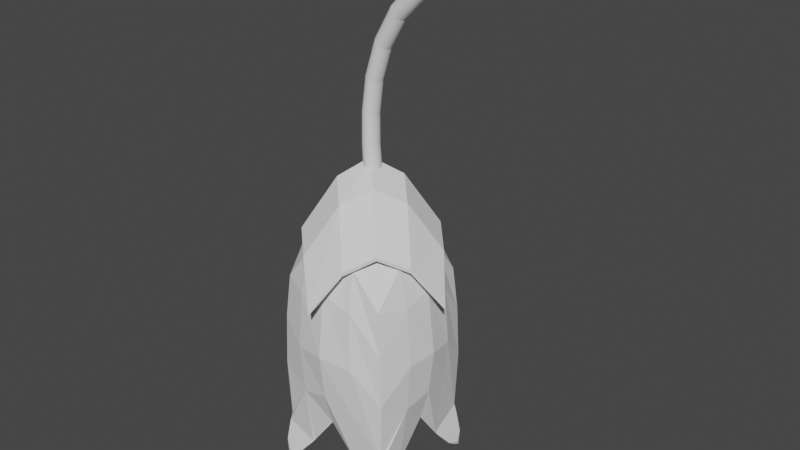 # Source: blend.blend  (saved by Blender 3.5.10; exported with 4.5.12 LTS)
import bpy
from mathutils import Matrix  # noqa: F401  (used for matrix-valued properties, if any)

bpy.ops.wm.read_factory_settings(use_empty=True)
scene = bpy.context.scene
scene.name = 'Scene'

# ---- collections
col_collection = bpy.data.collections.new('Collection'); scene.collection.children.link(col_collection)

# ---- world
world_world = bpy.data.worlds.new('World'); scene.world = world_world
world_world.use_nodes = True; world_world.node_tree.nodes.clear()
_N = world_world.node_tree.nodes; _L = world_world.node_tree.links
n0 = _N.new('ShaderNodeOutputWorld'); n0.name = 'World Output'; n0.location = (300, 300)
n1 = _N.new('ShaderNodeBackground'); n1.name = 'Background'; n1.location = (10, 300)
n1.inputs[0].default_value = (0.05088, 0.05088, 0.05088, 1.0)
_L.new(n1.outputs[0], n0.inputs[0])
n0.is_active_output = True
world_world.color = (0.05088, 0.05088, 0.05088)
world_world.use_sun_shadow = False
world_world.sun_shadow_jitter_overblur = 0.0

# ---- meshes
me_cube_001 = bpy.data.meshes.new('Cube.001')
me_cube_001.from_pydata([(0.001275, 1.605, 1.925), (1.605, 0.001274, 1.929), (-1.605, -0.001582, 1.921), (-0.001581, -1.605, 1.925), (-0.4359, -1.226, 2.664), (-0.8367, -0.8367, 2.925), (-1.226, -0.4359, 2.662), (0.4359, 1.226, 2.666), (0.8367, 0.8367, 2.93), (1.226, 0.4359, 2.669), (-1.226, 0.4357, 2.662), (-0.8367, 0.8367, 2.925), (-0.436, 1.226, 2.664), (1.226, -0.436, 2.668), (0.8367, -0.8367, 2.93), (0.4357, -1.226, 2.667), (-0.7905, -4.768e-06, 3.575), (-0.3952, 0.3952, 3.856), (-3.934e-06, 0.7905, 3.577), (-0.3952, -0.3952, 3.856), (6.098e-07, -1.487e-07, 4.181), (0.3952, 0.3952, 3.858), (-4.053e-06, -0.7905, 3.577), (0.3952, -0.3952, 3.858), (0.7905, -4.768e-06, 3.579), (-0.8368, 0.8367, 2.991), (-0.4361, 1.226, 2.73), (0.3951, 0.3952, 3.924), (0.8366, 0.8367, 2.996), (-0.0001229, 0.7905, 3.643), (0.4358, 1.226, 2.733), (0.4356, -1.226, 2.733), (-0.0017, -1.605, 1.991), (1.226, 0.4359, 2.735), (1.605, 0.001274, 1.995), (0.001156, 1.605, 1.991), (-0.8368, -0.8367, 2.991), (-1.226, -0.4359, 2.728), (-1.226, 0.4357, 2.728), (-0.436, -1.226, 2.73), (-1.605, -0.001582, 1.987), (0.7904, -4.879e-06, 3.645), (1.226, -0.436, 2.734), (0.8366, -0.8367, 2.996), (-0.7906, -4.879e-06, 3.641), (-0.3953, 0.3952, 3.922), (-0.3953, -0.3952, 3.922), (-0.0001183, -2.594e-07, 4.247), (-0.000123, -0.7905, 3.643), (0.3951, -0.3952, 3.924)], [], [(22, 15, 3, 4), (10, 16, 6, 2), (16, 19, 5, 6), (19, 22, 4, 5), (8, 9, 24, 21), (21, 24, 23, 20), (20, 23, 22, 19), (7, 8, 21, 18), (18, 21, 20, 17), (17, 20, 19, 16), (0, 7, 18, 12), (12, 18, 17, 11), (11, 17, 16, 10), (9, 1, 13, 24), (24, 13, 14, 23), (23, 14, 15, 22), (48, 39, 32, 31), (38, 40, 37, 44), (44, 37, 36, 46), (46, 36, 39, 48), (28, 27, 41, 33), (27, 47, 49, 41), (47, 46, 48, 49), (30, 29, 27, 28), (29, 45, 47, 27), (45, 44, 46, 47), (35, 26, 29, 30), (26, 25, 45, 29), (25, 38, 44, 45), (33, 41, 42, 34), (41, 49, 43, 42), (49, 48, 31, 43), (15, 14, 43, 31), (7, 0, 35, 30), (6, 5, 36, 37), (4, 3, 32, 39), (2, 6, 37, 40), (11, 10, 38, 25), (5, 4, 39, 36), (8, 7, 30, 28), (10, 2, 40, 38), (13, 1, 34, 42), (3, 15, 31, 32), (9, 8, 28, 33), (14, 13, 42, 43), (1, 9, 33, 34), (0, 12, 26, 35), (12, 11, 25, 26)])
_uv = me_cube_001.uv_layers.new(name='UVMap')
_uv.uv.foreach_set('vector', [0.8125, 0.6875, 0.8125, 0.75, 0.875, 0.75, 0.875, 0.6875, 0.8125, 0.5, 0.8125, 0.5625, 0.875, 0.5625, 0.875, 0.5, 0.8125, 0.5625, 0.8125, 0.625, 0.875, 0.625, 0.875, 0.5625, 0.8125, 0.625, 0.8125, 0.6875, 0.875, 0.6875, 0.875, 0.625, 0.625, 0.625, 0.625, 0.6875, 0.6875, 0.6875, 0.6875, 0.625, 0.6875, 0.625, 0.6875, 0.6875, 0.75, 0.6875, 0.75, 0.625, 0.75, 0.625, 0.75, 0.6875, 0.8125, 0.6875, 0.8125, 0.625, 0.625, 0.5625, 0.625, 0.625, 0.6875, 0.625, 0.6875, 0.5625, 0.6875, 0.5625, 0.6875, 0.625, 0.75, 0.625, 0.75, 0.5625, 0.75, 0.5625, 0.75, 0.625, 0.8125, 0.625, 0.8125, 0.5625, 0.625, 0.5, 0.625, 0.5625, 0.6875, 0.5625, 0.6875, 0.5, 0.6875, 0.5, 0.6875, 0.5625, 0.75, 0.5625, 0.75, 0.5, 0.75, 0.5, 0.75, 0.5625, 0.8125, 0.5625, 0.8125, 0.5, 0.625, 0.6875, 0.625, 0.75, 0.6875, 0.75, 0.6875, 0.6875, 0.6875, 0.6875, 0.6875, 0.75, 0.75, 0.75, 0.75, 0.6875, 0.75, 0.6875, 0.75, 0.75, 0.8125, 0.75, 0.8125, 0.6875, 0.8125, 0.6875, 0.875, 0.6875, 0.875, 0.75, 0.8125, 0.75, 0.8125, 0.5, 0.875, 0.5, 0.875, 0.5625, 0.8125, 0.5625, 0.8125, 0.5625, 0.875, 0.5625, 0.875, 0.625, 0.8125, 0.625, 0.8125, 0.625, 0.875, 0.625, 0.875, 0.6875, 0.8125, 0.6875, 0.625, 0.625, 0.6875, 0.625, 0.6875, 0.6875, 0.625, 0.6875, 0.6875, 0.625, 0.75, 0.625, 0.75, 0.6875, 0.6875, 0.6875, 0.75, 0.625, 0.8125, 0.625, 0.8125, 0.6875, 0.75, 0.6875, 0.625, 0.5625, 0.6875, 0.5625, 0.6875, 0.625, 0.625, 0.625, 0.6875, 0.5625, 0.75, 0.5625, 0.75, 0.625, 0.6875, 0.625, 0.75, 0.5625, 0.8125, 0.5625, 0.8125, 0.625, 0.75, 0.625, 0.625, 0.5, 0.6875, 0.5, 0.6875, 0.5625, 0.625, 0.5625, 0.6875, 0.5, 0.75, 0.5, 0.75, 0.5625, 0.6875, 0.5625, 0.75, 0.5, 0.8125, 0.5, 0.8125, 0.5625, 0.75, 0.5625, 0.625, 0.6875, 0.6875, 0.6875, 0.6875, 0.75, 0.625, 0.75, 0.6875, 0.6875, 0.75, 0.6875, 0.75, 0.75, 0.6875, 0.75, 0.75, 0.6875, 0.8125, 0.6875, 0.8125, 0.75, 0.75, 0.75, 0.8125, 0.75, 0.75, 0.75, 0.75, 0.75, 0.8125, 0.75, 0.625, 0.5625, 0.625, 0.5, 0.625, 0.5, 0.625, 0.5625, 0.875, 0.5625, 0.875, 0.625, 0.875, 0.625, 0.875, 0.5625, 0.875, 0.6875, 0.875, 0.75, 0.875, 0.75, 0.875, 0.6875, 0.875, 0.5, 0.875, 0.5625, 0.875, 0.5625, 0.875, 0.5, 0.75, 0.5, 0.8125, 0.5, 0.8125, 0.5, 0.75, 0.5, 0.875, 0.625, 0.875, 0.6875, 0.875, 0.6875, 0.875, 0.625, 0.625, 0.625, 0.625, 0.5625, 0.625, 0.5625, 0.625, 0.625, 0.8125, 0.5, 0.875, 0.5, 0.875, 0.5, 0.8125, 0.5, 0.6875, 0.75, 0.625, 0.75, 0.625, 0.75, 0.6875, 0.75, 0.875, 0.75, 0.8125, 0.75, 0.8125, 0.75, 0.875, 0.75, 0.625, 0.6875, 0.625, 0.625, 0.625, 0.625, 0.625, 0.6875, 0.75, 0.75, 0.6875, 0.75, 0.6875, 0.75, 0.75, 0.75, 0.625, 0.75, 0.625, 0.6875, 0.625, 0.6875, 0.625, 0.75, 0.625, 0.5, 0.6875, 0.5, 0.6875, 0.5, 0.625, 0.5, 0.6875, 0.5, 0.75, 0.5, 0.75, 0.5, 0.6875, 0.5])
me_cube_001.update()
me_cylinder = bpy.data.meshes.new('Cylinder')
me_cylinder.from_pydata([(-0.00764, 1.0, -0.9993), (16.54, 1.0, 1.008), (0.1872, 0.9808, -0.9993), (16.61, 0.9808, 0.9958), (0.3745, 0.9239, -0.9994), (16.68, 0.9239, 0.984), (0.5471, 0.8315, -0.9995), (16.74, 0.8315, 0.9731), (0.6984, 0.7071, -0.9996), (16.79, 0.7071, 0.9636), (0.8226, 0.5556, -0.9996), (16.83, 0.5556, 0.9557), (0.9148, 0.3827, -0.9997), (16.87, 0.3827, 0.9499), (0.9716, 0.1951, -0.9997), (16.89, 0.1951, 0.9464), (0.9908, -6.246e-10, -0.9997), (16.89, 1.099e-07, 0.9451), (0.9716, -0.1951, -0.9997), (16.89, -0.1951, 0.9464), (0.9148, -0.3827, -0.9997), (16.87, -0.3827, 0.9499), (0.8226, -0.5556, -0.9996), (16.83, -0.5556, 0.9557), (0.6984, -0.7071, -0.9996), (16.79, -0.7071, 0.9636), (0.5471, -0.8315, -0.9995), (16.74, -0.8315, 0.9731), (0.3745, -0.9239, -0.9994), (16.68, -0.9239, 0.984), (0.1872, -0.9808, -0.9993), (16.61, -0.9808, 0.9958), (-0.007641, -1.0, -0.9993), (16.54, -1.0, 1.008), (-0.2024, -0.9808, -0.9992), (16.48, -0.9808, 1.02), (-0.3897, -0.9239, -0.9991), (16.41, -0.9239, 1.032), (-0.5624, -0.8315, -0.999), (16.35, -0.8315, 1.043), (-0.7137, -0.7071, -0.9989), (16.3, -0.7071, 1.052), (-0.8378, -0.5556, -0.9989), (16.25, -0.5556, 1.06), (-0.9301, -0.3827, -0.9989), (16.22, -0.3827, 1.066), (-0.9869, -0.1951, -0.9988), (16.2, -0.1951, 1.07), (-1.006, -2.364e-09, -0.9988), (16.19, -1.42e-07, 1.071), (-0.9869, 0.1951, -0.9988), (16.2, 0.1951, 1.07), (-0.9301, 0.3827, -0.9989), (16.22, 0.3827, 1.066), (-0.8378, 0.5556, -0.9989), (16.25, 0.5556, 1.06), (-0.7137, 0.7071, -0.9989), (16.3, 0.7071, 1.052), (-0.5624, 0.8315, -0.999), (16.35, 0.8315, 1.043), (-0.3897, 0.9239, -0.9991), (16.41, 0.9239, 1.032), (-0.2024, 0.9808, -0.9992), (16.48, 0.9808, 1.02), (-0.185, 1.0, -0.828), (-0.3808, 1.0, -0.6465), (-0.5771, 1.0, -0.441), (-0.5428, 1.0, -0.2098), (-0.03465, 1.0, 0.03979), (1.152, 1.0, 0.2901), (3.1, 1.0, 0.516), (5.701, 1.0, 0.6942), (8.666, 1.0, 0.8158), (11.62, 1.0, 0.8922), (14.22, 1.0, 0.9498), (14.28, 0.9808, 0.9376), (11.69, 0.9808, 0.8801), (8.757, 0.9808, 0.8041), (5.816, 0.9808, 0.6836), (3.234, 0.9808, 0.5071), (1.299, 0.9808, 0.2833), (0.1225, 0.9808, 0.03507), (-0.3776, 0.9808, -0.2129), (-0.403, 0.9808, -0.4428), (-0.1956, 0.9808, -0.6476), (0.009412, 0.9808, -0.8286), (14.35, 0.9239, 0.9258), (11.76, 0.9239, 0.8684), (8.845, 0.9239, 0.7928), (5.925, 0.9239, 0.6733), (3.361, 0.9239, 0.4986), (1.44, 0.9239, 0.2768), (0.2729, 0.9239, 0.0305), (-0.219, 0.9239, -0.2158), (-0.236, 0.9239, -0.4446), (-0.01791, 0.9239, -0.6486), (0.1963, 0.9239, -0.8291), (14.41, 0.8315, 0.9149), (11.83, 0.8315, 0.8576), (8.925, 0.8315, 0.7824), (6.025, 0.8315, 0.6639), (3.478, 0.8315, 0.4907), (1.57, 0.8315, 0.2708), (0.4111, 0.8315, 0.02625), (-0.07295, 0.8315, -0.2185), (-0.08234, 0.8315, -0.4462), (0.1454, 0.8315, -0.6495), (0.3686, 0.8315, -0.8296), (14.46, 0.7071, 0.9054), (11.88, 0.7071, 0.8482), (8.996, 0.7071, 0.7733), (6.113, 0.7071, 0.6556), (3.581, 0.7071, 0.4837), (1.683, 0.7071, 0.2655), (0.532, 0.7071, 0.02251), (0.05494, 0.7071, -0.2209), (0.05209, 0.7071, -0.4476), (0.2881, 0.7071, -0.6503), (0.5196, 0.7071, -0.83), (14.51, 0.5556, 0.8976), (11.93, 0.5556, 0.8405), (9.053, 0.5556, 0.7659), (6.184, 0.5556, 0.6488), (3.664, 0.5556, 0.478), (1.775, 0.5556, 0.2611), (0.6317, 0.5556, 0.01944), (0.1598, 0.5556, -0.2229), (0.1623, 0.5556, -0.4488), (0.405, 0.5556, -0.6509), (0.6435, 0.5556, -0.8304), (14.54, 0.3827, 0.8918), (11.97, 0.3827, 0.8347), (9.096, 0.3827, 0.7603), (6.237, 0.3827, 0.6437), (3.726, 0.3827, 0.4738), (1.844, 0.3827, 0.2579), (0.7059, 0.3827, 0.01715), (0.2378, 0.3827, -0.2244), (0.2438, 0.3827, -0.4496), (0.4916, 0.3827, -0.6514), (0.7356, 0.3827, -0.8306), (14.56, 0.1951, 0.8882), (11.99, 0.1951, 0.8312), (9.122, 0.1951, 0.7569), (6.269, 0.1951, 0.6406), (3.764, 0.1951, 0.4712), (1.886, 0.1951, 0.2558), (0.7516, 0.1951, 0.01573), (0.2855, 0.1951, -0.2253), (0.294, 0.1951, -0.4501), (0.5449, 0.1951, -0.6517), (0.7923, 0.1951, -0.8308), (14.56, -1.074e-07, 0.887), (12.0, -3.27e-07, 0.83), (9.131, -5.121e-07, 0.7557), (6.28, -6.132e-07, 0.6396), (3.777, -6.08e-07, 0.4703), (1.901, -5.11e-07, 0.2552), (0.7669, -3.643e-07, 0.01526), (0.3016, -2.157e-07, -0.2256), (0.311, -9.948e-08, -0.4503), (0.5629, -2.982e-08, -0.6518), (0.8115, -4.938e-09, -0.8309), (14.56, -0.1951, 0.8882), (11.99, -0.1951, 0.8312), (9.122, -0.1951, 0.7569), (6.269, -0.1951, 0.6406), (3.764, -0.1951, 0.4712), (1.886, -0.1951, 0.2558), (0.7516, -0.1951, 0.01573), (0.2855, -0.1951, -0.2253), (0.294, -0.1951, -0.4501), (0.5449, -0.1951, -0.6517), (0.7923, -0.1951, -0.8308), (14.54, -0.3827, 0.8918), (11.97, -0.3827, 0.8347), (9.096, -0.3827, 0.7603), (6.237, -0.3827, 0.6437), (3.726, -0.3827, 0.4738), (1.844, -0.3827, 0.2579), (0.7059, -0.3827, 0.01715), (0.2378, -0.3827, -0.2244), (0.2438, -0.3827, -0.4496), (0.4916, -0.3827, -0.6514), (0.7356, -0.3827, -0.8306), (14.51, -0.5556, 0.8976), (11.93, -0.5556, 0.8405), (9.053, -0.5556, 0.7659), (6.184, -0.5556, 0.6488), (3.664, -0.5556, 0.478), (1.775, -0.5556, 0.2611), (0.6317, -0.5556, 0.01944), (0.1598, -0.5556, -0.2229), (0.1623, -0.5556, -0.4488), (0.405, -0.5556, -0.6509), (0.6435, -0.5556, -0.8304), (14.46, -0.7071, 0.9054), (11.88, -0.7071, 0.8482), (8.996, -0.7071, 0.7733), (6.113, -0.7071, 0.6556), (3.581, -0.7071, 0.4837), (1.683, -0.7071, 0.2655), (0.532, -0.7071, 0.02251), (0.05494, -0.7071, -0.2209), (0.05209, -0.7071, -0.4476), (0.2881, -0.7071, -0.6503), (0.5196, -0.7071, -0.83), (14.41, -0.8315, 0.9149), (11.83, -0.8315, 0.8576), (8.925, -0.8315, 0.7824), (6.025, -0.8315, 0.6639), (3.478, -0.8315, 0.4907), (1.57, -0.8315, 0.2708), (0.4111, -0.8315, 0.02625), (-0.07295, -0.8315, -0.2185), (-0.08234, -0.8315, -0.4462), (0.1454, -0.8315, -0.6495), (0.3686, -0.8315, -0.8296), (14.35, -0.9239, 0.9258), (11.76, -0.9239, 0.8684), (8.845, -0.9239, 0.7928), (5.925, -0.9239, 0.6733), (3.361, -0.9239, 0.4986), (1.44, -0.9239, 0.2768), (0.2729, -0.9239, 0.0305), (-0.219, -0.9239, -0.2158), (-0.236, -0.9239, -0.4446), (-0.01791, -0.9239, -0.6486), (0.1963, -0.9239, -0.8291), (14.28, -0.9808, 0.9376), (11.69, -0.9808, 0.8801), (8.757, -0.9808, 0.8041), (5.816, -0.9808, 0.6836), (3.234, -0.9808, 0.5071), (1.299, -0.9808, 0.2833), (0.1225, -0.9808, 0.03507), (-0.3776, -0.9808, -0.2129), (-0.403, -0.9808, -0.4428), (-0.1956, -0.9808, -0.6476), (0.009412, -0.9808, -0.8286), (14.22, -1.0, 0.9498), (11.62, -1.0, 0.8922), (8.666, -1.0, 0.8158), (5.701, -1.0, 0.6942), (3.1, -1.0, 0.516), (1.152, -1.0, 0.2901), (-0.03465, -1.0, 0.03979), (-0.5428, -1.0, -0.2098), (-0.5771, -1.0, -0.441), (-0.3808, -1.0, -0.6465), (-0.185, -1.0, -0.828), (14.15, -0.9808, 0.9621), (11.54, -0.9808, 0.9044), (8.574, -0.9808, 0.8275), (5.586, -0.9808, 0.7048), (2.965, -0.9808, 0.5248), (1.003, -0.9808, 0.2968), (-0.1923, -0.9808, 0.04447), (-0.7086, -0.9808, -0.2068), (-0.7517, -0.9808, -0.4392), (-0.5667, -0.9808, -0.6455), (-0.3794, -0.9808, -0.8274), (14.08, -0.9239, 0.9739), (11.47, -0.9239, 0.9161), (8.485, -0.9239, 0.8387), (5.473, -0.9239, 0.715), (2.834, -0.9239, 0.5333), (0.8605, -0.9239, 0.3032), (-0.3443, -0.9239, 0.04893), (-0.8685, -0.9239, -0.2039), (-0.9199, -0.9239, -0.4375), (-0.7459, -0.9239, -0.6444), (-0.5663, -0.9239, -0.8269), (14.02, -0.8315, 0.9848), (11.41, -0.8315, 0.9268), (8.402, -0.8315, 0.8491), (5.367, -0.8315, 0.7244), (2.713, -0.8315, 0.5411), (0.7282, -0.8315, 0.309), (-0.4847, -0.8315, 0.053), (-1.016, -0.8315, -0.2013), (-1.075, -0.8315, -0.4359), (-0.9115, -0.8315, -0.6435), (-0.7386, -0.8315, -0.8264), (13.97, -0.7071, 0.9943), (11.35, -0.7071, 0.9363), (8.329, -0.7071, 0.8582), (5.272, -0.7071, 0.7327), (2.604, -0.7071, 0.548), (0.6118, -0.7071, 0.3141), (-0.6081, -0.7071, 0.05652), (-1.145, -0.7071, -0.1989), (-1.212, -0.7071, -0.4345), (-1.057, -0.7071, -0.6426), (-0.8896, -0.7071, -0.826), (13.93, -0.5556, 1.002), (11.3, -0.5556, 0.944), (8.268, -0.5556, 0.8657), (5.19, -0.5556, 0.7395), (2.514, -0.5556, 0.5535), (0.5158, -0.5556, 0.3182), (-0.7094, -0.5556, 0.05938), (-1.252, -0.5556, -0.1971), (-1.324, -0.5556, -0.4333), (-1.177, -0.5556, -0.6419), (-1.013, -0.5556, -0.8256), (13.89, -0.3827, 1.008), (11.27, -0.3827, 0.9498), (8.223, -0.3827, 0.8712), (5.126, -0.3827, 0.7445), (2.447, -0.3827, 0.5577), (0.444, -0.3827, 0.3213), (-0.7838, -0.3827, 0.06148), (-1.33, -0.3827, -0.1957), (-1.407, -0.3827, -0.4325), (-1.266, -0.3827, -0.6414), (-1.106, -0.3827, -0.8254), (13.87, -0.1951, 1.012), (11.25, -0.1951, 0.9533), (8.195, -0.1951, 0.8747), (5.082, -0.1951, 0.7477), (2.405, -0.1951, 0.5602), (0.4006, -0.1951, 0.3231), (-0.8295, -0.1951, 0.06277), (-1.379, -0.1951, -0.1948), (-1.459, -0.1951, -0.432), (-1.321, -0.1951, -0.641), (-1.162, -0.1951, -0.8252), (13.87, -3.592e-07, 1.013), (11.24, -5.764e-07, 0.9545), (8.185, -7.526e-07, 0.8758), (5.064, -8.319e-07, 0.7487), (2.391, -7.899e-07, 0.5611), (0.386, -6.484e-07, 0.3238), (-0.8449, -4.603e-07, 0.06319), (-1.395, -2.78e-07, -0.1945), (-1.476, -1.366e-07, -0.4318), (-1.339, -5.156e-08, -0.6409), (-1.181, -1.642e-08, -0.8251), (13.87, 0.1951, 1.012), (11.25, 0.1951, 0.9533), (8.195, 0.1951, 0.8747), (5.082, 0.1951, 0.7477), (2.405, 0.1951, 0.5602), (0.4006, 0.1951, 0.3231), (-0.8295, 0.1951, 0.06277), (-1.379, 0.1951, -0.1948), (-1.459, 0.1951, -0.432), (-1.321, 0.1951, -0.641), (-1.162, 0.1951, -0.8252), (13.89, 0.3827, 1.008), (11.27, 0.3827, 0.9498), (8.223, 0.3827, 0.8712), (5.126, 0.3827, 0.7445), (2.447, 0.3827, 0.5577), (0.444, 0.3827, 0.3213), (-0.7838, 0.3827, 0.06148), (-1.33, 0.3827, -0.1957), (-1.407, 0.3827, -0.4325), (-1.266, 0.3827, -0.6414), (-1.106, 0.3827, -0.8254), (13.93, 0.5556, 1.002), (11.3, 0.5556, 0.944), (8.268, 0.5556, 0.8657), (5.19, 0.5556, 0.7395), (2.514, 0.5556, 0.5535), (0.5158, 0.5556, 0.3182), (-0.7094, 0.5556, 0.05938), (-1.252, 0.5556, -0.1971), (-1.324, 0.5556, -0.4333), (-1.177, 0.5556, -0.6419), (-1.013, 0.5556, -0.8256), (13.97, 0.7071, 0.9943), (11.35, 0.7071, 0.9363), (8.329, 0.7071, 0.8582), (5.272, 0.7071, 0.7327), (2.604, 0.7071, 0.548), (0.6118, 0.7071, 0.3141), (-0.6081, 0.7071, 0.05652), (-1.145, 0.7071, -0.1989), (-1.212, 0.7071, -0.4345), (-1.057, 0.7071, -0.6426), (-0.8896, 0.7071, -0.826), (14.02, 0.8315, 0.9848), (11.41, 0.8315, 0.9268), (8.402, 0.8315, 0.8491), (5.367, 0.8315, 0.7244), (2.713, 0.8315, 0.5411), (0.7282, 0.8315, 0.309), (-0.4847, 0.8315, 0.053), (-1.016, 0.8315, -0.2013), (-1.075, 0.8315, -0.4359), (-0.9115, 0.8315, -0.6435), (-0.7386, 0.8315, -0.8264), (14.08, 0.9239, 0.9739), (11.47, 0.9239, 0.9161), (8.485, 0.9239, 0.8387), (5.473, 0.9239, 0.715), (2.834, 0.9239, 0.5333), (0.8605, 0.9239, 0.3032), (-0.3443, 0.9239, 0.04893), (-0.8685, 0.9239, -0.2039), (-0.9199, 0.9239, -0.4375), (-0.7459, 0.9239, -0.6444), (-0.5663, 0.9239, -0.8269), (14.15, 0.9808, 0.9621), (11.54, 0.9808, 0.9044), (8.574, 0.9808, 0.8275), (5.586, 0.9808, 0.7048), (2.965, 0.9808, 0.5248), (1.003, 0.9808, 0.2968), (-0.1923, 0.9808, 0.04447), (-0.7086, 0.9808, -0.2068), (-0.7517, 0.9808, -0.4392), (-0.5667, 0.9808, -0.6455), (-0.3794, 0.9808, -0.8274)], [], [(74, 1, 3, 75), (75, 3, 5, 86), (86, 5, 7, 97), (97, 7, 9, 108), (108, 9, 11, 119), (119, 11, 13, 130), (130, 13, 15, 141), (141, 15, 17, 152), (152, 17, 19, 163), (163, 19, 21, 174), (174, 21, 23, 185), (185, 23, 25, 196), (196, 25, 27, 207), (207, 27, 29, 218), (218, 29, 31, 229), (229, 31, 33, 240), (240, 33, 35, 251), (251, 35, 37, 262), (262, 37, 39, 273), (273, 39, 41, 284), (284, 41, 43, 295), (295, 43, 45, 306), (306, 45, 47, 317), (317, 47, 49, 328), (328, 49, 51, 339), (339, 51, 53, 350), (350, 53, 55, 361), (361, 55, 57, 372), (372, 57, 59, 383), (383, 59, 61, 394), (3, 1, 63, 61, 59, 57, 55, 53, 51, 49, 47, 45, 43, 41, 39, 37, 35, 33, 31, 29, 27, 25, 23, 21, 19, 17, 15, 13, 11, 9, 7, 5), (394, 61, 63, 405), (405, 63, 1, 74), (0, 2, 4, 6, 8, 10, 12, 14, 16, 18, 20, 22, 24, 26, 28, 30, 32, 34, 36, 38, 40, 42, 44, 46, 48, 50, 52, 54, 56, 58, 60, 62), (62, 415, 64, 0), (415, 414, 65, 64), (414, 413, 66, 65), (413, 412, 67, 66), (412, 411, 68, 67), (411, 410, 69, 68), (410, 409, 70, 69), (409, 408, 71, 70), (408, 407, 72, 71), (407, 406, 73, 72), (406, 405, 74, 73), (60, 404, 415, 62), (404, 403, 414, 415), (403, 402, 413, 414), (402, 401, 412, 413), (401, 400, 411, 412), (400, 399, 410, 411), (399, 398, 409, 410), (398, 397, 408, 409), (397, 396, 407, 408), (396, 395, 406, 407), (395, 394, 405, 406), (58, 393, 404, 60), (393, 392, 403, 404), (392, 391, 402, 403), (391, 390, 401, 402), (390, 389, 400, 401), (389, 388, 399, 400), (388, 387, 398, 399), (387, 386, 397, 398), (386, 385, 396, 397), (385, 384, 395, 396), (384, 383, 394, 395), (56, 382, 393, 58), (382, 381, 392, 393), (381, 380, 391, 392), (380, 379, 390, 391), (379, 378, 389, 390), (378, 377, 388, 389), (377, 376, 387, 388), (376, 375, 386, 387), (375, 374, 385, 386), (374, 373, 384, 385), (373, 372, 383, 384), (54, 371, 382, 56), (371, 370, 381, 382), (370, 369, 380, 381), (369, 368, 379, 380), (368, 367, 378, 379), (367, 366, 377, 378), (366, 365, 376, 377), (365, 364, 375, 376), (364, 363, 374, 375), (363, 362, 373, 374), (362, 361, 372, 373), (52, 360, 371, 54), (360, 359, 370, 371), (359, 358, 369, 370), (358, 357, 368, 369), (357, 356, 367, 368), (356, 355, 366, 367), (355, 354, 365, 366), (354, 353, 364, 365), (353, 352, 363, 364), (352, 351, 362, 363), (351, 350, 361, 362), (50, 349, 360, 52), (349, 348, 359, 360), (348, 347, 358, 359), (347, 346, 357, 358), (346, 345, 356, 357), (345, 344, 355, 356), (344, 343, 354, 355), (343, 342, 353, 354), (342, 341, 352, 353), (341, 340, 351, 352), (340, 339, 350, 351), (48, 338, 349, 50), (338, 337, 348, 349), (337, 336, 347, 348), (336, 335, 346, 347), (335, 334, 345, 346), (334, 333, 344, 345), (333, 332, 343, 344), (332, 331, 342, 343), (331, 330, 341, 342), (330, 329, 340, 341), (329, 328, 339, 340), (46, 327, 338, 48), (327, 326, 337, 338), (326, 325, 336, 337), (325, 324, 335, 336), (324, 323, 334, 335), (323, 322, 333, 334), (322, 321, 332, 333), (321, 320, 331, 332), (320, 319, 330, 331), (319, 318, 329, 330), (318, 317, 328, 329), (44, 316, 327, 46), (316, 315, 326, 327), (315, 314, 325, 326), (314, 313, 324, 325), (313, 312, 323, 324), (312, 311, 322, 323), (311, 310, 321, 322), (310, 309, 320, 321), (309, 308, 319, 320), (308, 307, 318, 319), (307, 306, 317, 318), (42, 305, 316, 44), (305, 304, 315, 316), (304, 303, 314, 315), (303, 302, 313, 314), (302, 301, 312, 313), (301, 300, 311, 312), (300, 299, 310, 311), (299, 298, 309, 310), (298, 297, 308, 309), (297, 296, 307, 308), (296, 295, 306, 307), (40, 294, 305, 42), (294, 293, 304, 305), (293, 292, 303, 304), (292, 291, 302, 303), (291, 290, 301, 302), (290, 289, 300, 301), (289, 288, 299, 300), (288, 287, 298, 299), (287, 286, 297, 298), (286, 285, 296, 297), (285, 284, 295, 296), (38, 283, 294, 40), (283, 282, 293, 294), (282, 281, 292, 293), (281, 280, 291, 292), (280, 279, 290, 291), (279, 278, 289, 290), (278, 277, 288, 289), (277, 276, 287, 288), (276, 275, 286, 287), (275, 274, 285, 286), (274, 273, 284, 285), (36, 272, 283, 38), (272, 271, 282, 283), (271, 270, 281, 282), (270, 269, 280, 281), (269, 268, 279, 280), (268, 267, 278, 279), (267, 266, 277, 278), (266, 265, 276, 277), (265, 264, 275, 276), (264, 263, 274, 275), (263, 262, 273, 274), (34, 261, 272, 36), (261, 260, 271, 272), (260, 259, 270, 271), (259, 258, 269, 270), (258, 257, 268, 269), (257, 256, 267, 268), (256, 255, 266, 267), (255, 254, 265, 266), (254, 253, 264, 265), (253, 252, 263, 264), (252, 251, 262, 263), (32, 250, 261, 34), (250, 249, 260, 261), (249, 248, 259, 260), (248, 247, 258, 259), (247, 246, 257, 258), (246, 245, 256, 257), (245, 244, 255, 256), (244, 243, 254, 255), (243, 242, 253, 254), (242, 241, 252, 253), (241, 240, 251, 252), (30, 239, 250, 32), (239, 238, 249, 250), (238, 237, 248, 249), (237, 236, 247, 248), (236, 235, 246, 247), (235, 234, 245, 246), (234, 233, 244, 245), (233, 232, 243, 244), (232, 231, 242, 243), (231, 230, 241, 242), (230, 229, 240, 241), (28, 228, 239, 30), (228, 227, 238, 239), (227, 226, 237, 238), (226, 225, 236, 237), (225, 224, 235, 236), (224, 223, 234, 235), (223, 222, 233, 234), (222, 221, 232, 233), (221, 220, 231, 232), (220, 219, 230, 231), (219, 218, 229, 230), (26, 217, 228, 28), (217, 216, 227, 228), (216, 215, 226, 227), (215, 214, 225, 226), (214, 213, 224, 225), (213, 212, 223, 224), (212, 211, 222, 223), (211, 210, 221, 222), (210, 209, 220, 221), (209, 208, 219, 220), (208, 207, 218, 219), (24, 206, 217, 26), (206, 205, 216, 217), (205, 204, 215, 216), (204, 203, 214, 215), (203, 202, 213, 214), (202, 201, 212, 213), (201, 200, 211, 212), (200, 199, 210, 211), (199, 198, 209, 210), (198, 197, 208, 209), (197, 196, 207, 208), (22, 195, 206, 24), (195, 194, 205, 206), (194, 193, 204, 205), (193, 192, 203, 204), (192, 191, 202, 203), (191, 190, 201, 202), (190, 189, 200, 201), (189, 188, 199, 200), (188, 187, 198, 199), (187, 186, 197, 198), (186, 185, 196, 197), (20, 184, 195, 22), (184, 183, 194, 195), (183, 182, 193, 194), (182, 181, 192, 193), (181, 180, 191, 192), (180, 179, 190, 191), (179, 178, 189, 190), (178, 177, 188, 189), (177, 176, 187, 188), (176, 175, 186, 187), (175, 174, 185, 186), (18, 173, 184, 20), (173, 172, 183, 184), (172, 171, 182, 183), (171, 170, 181, 182), (170, 169, 180, 181), (169, 168, 179, 180), (168, 167, 178, 179), (167, 166, 177, 178), (166, 165, 176, 177), (165, 164, 175, 176), (164, 163, 174, 175), (16, 162, 173, 18), (162, 161, 172, 173), (161, 160, 171, 172), (160, 159, 170, 171), (159, 158, 169, 170), (158, 157, 168, 169), (157, 156, 167, 168), (156, 155, 166, 167), (155, 154, 165, 166), (154, 153, 164, 165), (153, 152, 163, 164), (14, 151, 162, 16), (151, 150, 161, 162), (150, 149, 160, 161), (149, 148, 159, 160), (148, 147, 158, 159), (147, 146, 157, 158), (146, 145, 156, 157), (145, 144, 155, 156), (144, 143, 154, 155), (143, 142, 153, 154), (142, 141, 152, 153), (12, 140, 151, 14), (140, 139, 150, 151), (139, 138, 149, 150), (138, 137, 148, 149), (137, 136, 147, 148), (136, 135, 146, 147), (135, 134, 145, 146), (134, 133, 144, 145), (133, 132, 143, 144), (132, 131, 142, 143), (131, 130, 141, 142), (10, 129, 140, 12), (129, 128, 139, 140), (128, 127, 138, 139), (127, 126, 137, 138), (126, 125, 136, 137), (125, 124, 135, 136), (124, 123, 134, 135), (123, 122, 133, 134), (122, 121, 132, 133), (121, 120, 131, 132), (120, 119, 130, 131), (8, 118, 129, 10), (118, 117, 128, 129), (117, 116, 127, 128), (116, 115, 126, 127), (115, 114, 125, 126), (114, 113, 124, 125), (113, 112, 123, 124), (112, 111, 122, 123), (111, 110, 121, 122), (110, 109, 120, 121), (109, 108, 119, 120), (6, 107, 118, 8), (107, 106, 117, 118), (106, 105, 116, 117), (105, 104, 115, 116), (104, 103, 114, 115), (103, 102, 113, 114), (102, 101, 112, 113), (101, 100, 111, 112), (100, 99, 110, 111), (99, 98, 109, 110), (98, 97, 108, 109), (4, 96, 107, 6), (96, 95, 106, 107), (95, 94, 105, 106), (94, 93, 104, 105), (93, 92, 103, 104), (92, 91, 102, 103), (91, 90, 101, 102), (90, 89, 100, 101), (89, 88, 99, 100), (88, 87, 98, 99), (87, 86, 97, 98), (2, 85, 96, 4), (85, 84, 95, 96), (84, 83, 94, 95), (83, 82, 93, 94), (82, 81, 92, 93), (81, 80, 91, 92), (80, 79, 90, 91), (79, 78, 89, 90), (78, 77, 88, 89), (77, 76, 87, 88), (76, 75, 86, 87), (0, 64, 85, 2), (64, 65, 84, 85), (65, 66, 83, 84), (66, 67, 82, 83), (67, 68, 81, 82), (68, 69, 80, 81), (69, 70, 79, 80), (70, 71, 78, 79), (71, 72, 77, 78), (72, 73, 76, 77), (73, 74, 75, 76)])
_uv = me_cylinder.uv_layers.new(name='UVMap')
_uv.uv.foreach_set('vector', [1.0, 0.9583, 1.0, 1.0, 0.9688, 1.0, 0.9688, 0.9583, 0.9688, 0.9583, 0.9688, 1.0, 0.9375, 1.0, 0.9375, 0.9583, 0.9375, 0.9583, 0.9375, 1.0, 0.9062, 1.0, 0.9062, 0.9583, 0.9062, 0.9583, 0.9062, 1.0, 0.875, 1.0, 0.875, 0.9583, 0.875, 0.9583, 0.875, 1.0, 0.8438, 1.0, 0.8438, 0.9583, 0.8438, 0.9583, 0.8438, 1.0, 0.8125, 1.0, 0.8125, 0.9583, 0.8125, 0.9583, 0.8125, 1.0, 0.7812, 1.0, 0.7813, 0.9583, 0.7813, 0.9583, 0.7812, 1.0, 0.75, 1.0, 0.75, 0.9583, 0.75, 0.9583, 0.75, 1.0, 0.7188, 1.0, 0.7188, 0.9583, 0.7188, 0.9583, 0.7188, 1.0, 0.6875, 1.0, 0.6875, 0.9583, 0.6875, 0.9583, 0.6875, 1.0, 0.6562, 1.0, 0.6562, 0.9583, 0.6562, 0.9583, 0.6562, 1.0, 0.625, 1.0, 0.625, 0.9583, 0.625, 0.9583, 0.625, 1.0, 0.5938, 1.0, 0.5938, 0.9583, 0.5938, 0.9583, 0.5938, 1.0, 0.5625, 1.0, 0.5625, 0.9583, 0.5625, 0.9583, 0.5625, 1.0, 0.5312, 1.0, 0.5312, 0.9583, 0.5312, 0.9583, 0.5312, 1.0, 0.5, 1.0, 0.5, 0.9583, 0.5, 0.9583, 0.5, 1.0, 0.4688, 1.0, 0.4688, 0.9583, 0.4688, 0.9583, 0.4688, 1.0, 0.4375, 1.0, 0.4375, 0.9583, 0.4375, 0.9583, 0.4375, 1.0, 0.4062, 1.0, 0.4062, 0.9583, 0.4062, 0.9583, 0.4062, 1.0, 0.375, 1.0, 0.375, 0.9583, 0.375, 0.9583, 0.375, 1.0, 0.3438, 1.0, 0.3438, 0.9583, 0.3438, 0.9583, 0.3438, 1.0, 0.3125, 1.0, 0.3125, 0.9583, 0.3125, 0.9583, 0.3125, 1.0, 0.2812, 1.0, 0.2812, 0.9583, 0.2812, 0.9583, 0.2812, 1.0, 0.25, 1.0, 0.25, 0.9583, 0.25, 0.9583, 0.25, 1.0, 0.2188, 1.0, 0.2188, 0.9583, 0.2188, 0.9583, 0.2188, 1.0, 0.1875, 1.0, 0.1875, 0.9583, 0.1875, 0.9583, 0.1875, 1.0, 0.1562, 1.0, 0.1562, 0.9583, 0.1562, 0.9583, 0.1562, 1.0, 0.125, 1.0, 0.125, 0.9583, 0.125, 0.9583, 0.125, 1.0, 0.09375, 1.0, 0.09375, 0.9583, 0.09375, 0.9583, 0.09375, 1.0, 0.0625, 1.0, 0.0625, 0.9583, 0.2968, 0.4854, 0.25, 0.49, 0.2032, 0.4854, 0.1582, 0.4717, 0.1167, 0.4496, 0.08029, 0.4197, 0.05045, 0.3833, 0.02827, 0.3418, 0.01461, 0.2968, 0.01, 0.25, 0.01461, 0.2032, 0.02827, 0.1582, 0.05045, 0.1167, 0.08029, 0.08029, 0.1167, 0.05045, 0.1582, 0.02827, 0.2032, 0.01461, 0.25, 0.01, 0.2968, 0.01461, 0.3418, 0.02827, 0.3833, 0.05045, 0.4197, 0.08029, 0.4496, 0.1167, 0.4717, 0.1582, 0.4854, 0.2032, 0.49, 0.25, 0.4854, 0.2968, 0.4717, 0.3418, 0.4496, 0.3833, 0.4197, 0.4197, 0.3833, 0.4496, 0.3418, 0.4717, 0.0625, 0.9583, 0.0625, 1.0, 0.03125, 1.0, 0.03125, 0.9583, 0.03125, 0.9583, 0.03125, 1.0, 0.0, 1.0, 0.0, 0.9583, 0.75, 0.49, 0.7968, 0.4854, 0.8418, 0.4717, 0.8833, 0.4496, 0.9197, 0.4197, 0.9496, 0.3833, 0.9717, 0.3418, 0.9854, 0.2968, 0.99, 0.25, 0.9854, 0.2032, 0.9717, 0.1582, 0.9496, 0.1167, 0.9197, 0.08029, 0.8833, 0.05045, 0.8418, 0.02827, 0.7968, 0.01461, 0.75, 0.01, 0.7032, 0.01461, 0.6582, 0.02827, 0.6167, 0.05045, 0.5803, 0.08029, 0.5504, 0.1167, 0.5283, 0.1582, 0.5146, 0.2032, 0.51, 0.25, 0.5146, 0.2968, 0.5283, 0.3418, 0.5504, 0.3833, 0.5803, 0.4197, 0.6167, 0.4496, 0.6582, 0.4717, 0.7032, 0.4854, 0.03125, 0.5, 0.03125, 0.5417, 0.0, 0.5417, 0.0, 0.5, 0.03125, 0.5417, 0.03125, 0.5833, 0.0, 0.5833, 0.0, 0.5417, 0.03125, 0.5833, 0.03125, 0.625, 0.0, 0.625, 0.0, 0.5833, 0.03125, 0.625, 0.03125, 0.6667, 0.0, 0.6667, 0.0, 0.625, 0.03125, 0.6667, 0.03125, 0.7083, 0.0, 0.7083, 0.0, 0.6667, 0.03125, 0.7083, 0.03125, 0.75, 0.0, 0.75, 0.0, 0.7083, 0.03125, 0.75, 0.03125, 0.7917, 0.0, 0.7917, 0.0, 0.75, 0.03125, 0.7917, 0.03125, 0.8333, 0.0, 0.8333, 0.0, 0.7917, 0.03125, 0.8333, 0.03125, 0.875, 0.0, 0.875, 0.0, 0.8333, 0.03125, 0.875, 0.03125, 0.9167, 0.0, 0.9167, 0.0, 0.875, 0.03125, 0.9167, 0.03125, 0.9583, 0.0, 0.9583, 0.0, 0.9167, 0.0625, 0.5, 0.0625, 0.5417, 0.03125, 0.5417, 0.03125, 0.5, 0.0625, 0.5417, 0.0625, 0.5833, 0.03125, 0.5833, 0.03125, 0.5417, 0.0625, 0.5833, 0.0625, 0.625, 0.03125, 0.625, 0.03125, 0.5833, 0.0625, 0.625, 0.0625, 0.6667, 0.03125, 0.6667, 0.03125, 0.625, 0.0625, 0.6667, 0.0625, 0.7083, 0.03125, 0.7083, 0.03125, 0.6667, 0.0625, 0.7083, 0.0625, 0.75, 0.03125, 0.75, 0.03125, 0.7083, 0.0625, 0.75, 0.0625, 0.7917, 0.03125, 0.7917, 0.03125, 0.75, 0.0625, 0.7917, 0.0625, 0.8333, 0.03125, 0.8333, 0.03125, 0.7917, 0.0625, 0.8333, 0.0625, 0.875, 0.03125, 0.875, 0.03125, 0.8333, 0.0625, 0.875, 0.0625, 0.9167, 0.03125, 0.9167, 0.03125, 0.875, 0.0625, 0.9167, 0.0625, 0.9583, 0.03125, 0.9583, 0.03125, 0.9167, 0.09375, 0.5, 0.09375, 0.5417, 0.0625, 0.5417, 0.0625, 0.5, 0.09375, 0.5417, 0.09375, 0.5833, 0.0625, 0.5833, 0.0625, 0.5417, 0.09375, 0.5833, 0.09375, 0.625, 0.0625, 0.625, 0.0625, 0.5833, 0.09375, 0.625, 0.09375, 0.6667, 0.0625, 0.6667, 0.0625, 0.625, 0.09375, 0.6667, 0.09375, 0.7083, 0.0625, 0.7083, 0.0625, 0.6667, 0.09375, 0.7083, 0.09375, 0.75, 0.0625, 0.75, 0.0625, 0.7083, 0.09375, 0.75, 0.09375, 0.7917, 0.0625, 0.7917, 0.0625, 0.75, 0.09375, 0.7917, 0.09375, 0.8333, 0.0625, 0.8333, 0.0625, 0.7917, 0.09375, 0.8333, 0.09375, 0.875, 0.0625, 0.875, 0.0625, 0.8333, 0.09375, 0.875, 0.09375, 0.9167, 0.0625, 0.9167, 0.0625, 0.875, 0.09375, 0.9167, 0.09375, 0.9583, 0.0625, 0.9583, 0.0625, 0.9167, 0.125, 0.5, 0.125, 0.5417, 0.09375, 0.5417, 0.09375, 0.5, 0.125, 0.5417, 0.125, 0.5833, 0.09375, 0.5833, 0.09375, 0.5417, 0.125, 0.5833, 0.125, 0.625, 0.09375, 0.625, 0.09375, 0.5833, 0.125, 0.625, 0.125, 0.6667, 0.09375, 0.6667, 0.09375, 0.625, 0.125, 0.6667, 0.125, 0.7083, 0.09375, 0.7083, 0.09375, 0.6667, 0.125, 0.7083, 0.125, 0.75, 0.09375, 0.75, 0.09375, 0.7083, 0.125, 0.75, 0.125, 0.7917, 0.09375, 0.7917, 0.09375, 0.75, 0.125, 0.7917, 0.125, 0.8333, 0.09375, 0.8333, 0.09375, 0.7917, 0.125, 0.8333, 0.125, 0.875, 0.09375, 0.875, 0.09375, 0.8333, 0.125, 0.875, 0.125, 0.9167, 0.09375, 0.9167, 0.09375, 0.875, 0.125, 0.9167, 0.125, 0.9583, 0.09375, 0.9583, 0.09375, 0.9167, 0.1562, 0.5, 0.1562, 0.5417, 0.125, 0.5417, 0.125, 0.5, 0.1562, 0.5417, 0.1562, 0.5833, 0.125, 0.5833, 0.125, 0.5417, 0.1562, 0.5833, 0.1562, 0.625, 0.125, 0.625, 0.125, 0.5833, 0.1562, 0.625, 0.1562, 0.6667, 0.125, 0.6667, 0.125, 0.625, 0.1562, 0.6667, 0.1562, 0.7083, 0.125, 0.7083, 0.125, 0.6667, 0.1562, 0.7083, 0.1562, 0.75, 0.125, 0.75, 0.125, 0.7083, 0.1562, 0.75, 0.1562, 0.7917, 0.125, 0.7917, 0.125, 0.75, 0.1562, 0.7917, 0.1562, 0.8333, 0.125, 0.8333, 0.125, 0.7917, 0.1562, 0.8333, 0.1562, 0.875, 0.125, 0.875, 0.125, 0.8333, 0.1562, 0.875, 0.1562, 0.9167, 0.125, 0.9167, 0.125, 0.875, 0.1562, 0.9167, 0.1562, 0.9583, 0.125, 0.9583, 0.125, 0.9167, 0.1875, 0.5, 0.1875, 0.5417, 0.1562, 0.5417, 0.1562, 0.5, 0.1875, 0.5417, 0.1875, 0.5833, 0.1562, 0.5833, 0.1562, 0.5417, 0.1875, 0.5833, 0.1875, 0.625, 0.1562, 0.625, 0.1562, 0.5833, 0.1875, 0.625, 0.1875, 0.6667, 0.1562, 0.6667, 0.1562, 0.625, 0.1875, 0.6667, 0.1875, 0.7083, 0.1562, 0.7083, 0.1562, 0.6667, 0.1875, 0.7083, 0.1875, 0.75, 0.1562, 0.75, 0.1562, 0.7083, 0.1875, 0.75, 0.1875, 0.7917, 0.1562, 0.7917, 0.1562, 0.75, 0.1875, 0.7917, 0.1875, 0.8333, 0.1562, 0.8333, 0.1562, 0.7917, 0.1875, 0.8333, 0.1875, 0.875, 0.1562, 0.875, 0.1562, 0.8333, 0.1875, 0.875, 0.1875, 0.9167, 0.1562, 0.9167, 0.1562, 0.875, 0.1875, 0.9167, 0.1875, 0.9583, 0.1562, 0.9583, 0.1562, 0.9167, 0.2188, 0.5, 0.2188, 0.5417, 0.1875, 0.5417, 0.1875, 0.5, 0.2188, 0.5417, 0.2188, 0.5833, 0.1875, 0.5833, 0.1875, 0.5417, 0.2188, 0.5833, 0.2188, 0.625, 0.1875, 0.625, 0.1875, 0.5833, 0.2188, 0.625, 0.2188, 0.6667, 0.1875, 0.6667, 0.1875, 0.625, 0.2188, 0.6667, 0.2188, 0.7083, 0.1875, 0.7083, 0.1875, 0.6667, 0.2188, 0.7083, 0.2187, 0.75, 0.1875, 0.75, 0.1875, 0.7083, 0.2187, 0.75, 0.2187, 0.7917, 0.1875, 0.7917, 0.1875, 0.75, 0.2187, 0.7917, 0.2187, 0.8333, 0.1875, 0.8333, 0.1875, 0.7917, 0.2187, 0.8333, 0.2187, 0.875, 0.1875, 0.875, 0.1875, 0.8333, 0.2187, 0.875, 0.2188, 0.9167, 0.1875, 0.9167, 0.1875, 0.875, 0.2188, 0.9167, 0.2188, 0.9583, 0.1875, 0.9583, 0.1875, 0.9167, 0.25, 0.5, 0.25, 0.5417, 0.2188, 0.5417, 0.2188, 0.5, 0.25, 0.5417, 0.25, 0.5833, 0.2188, 0.5833, 0.2188, 0.5417, 0.25, 0.5833, 0.25, 0.625, 0.2188, 0.625, 0.2188, 0.5833, 0.25, 0.625, 0.25, 0.6667, 0.2188, 0.6667, 0.2188, 0.625, 0.25, 0.6667, 0.25, 0.7083, 0.2188, 0.7083, 0.2188, 0.6667, 0.25, 0.7083, 0.25, 0.75, 0.2187, 0.75, 0.2188, 0.7083, 0.25, 0.75, 0.25, 0.7917, 0.2187, 0.7917, 0.2187, 0.75, 0.25, 0.7917, 0.25, 0.8333, 0.2187, 0.8333, 0.2187, 0.7917, 0.25, 0.8333, 0.25, 0.875, 0.2187, 0.875, 0.2187, 0.8333, 0.25, 0.875, 0.25, 0.9167, 0.2188, 0.9167, 0.2187, 0.875, 0.25, 0.9167, 0.25, 0.9583, 0.2188, 0.9583, 0.2188, 0.9167, 0.2812, 0.5, 0.2812, 0.5417, 0.25, 0.5417, 0.25, 0.5, 0.2812, 0.5417, 0.2812, 0.5833, 0.25, 0.5833, 0.25, 0.5417, 0.2812, 0.5833, 0.2812, 0.625, 0.25, 0.625, 0.25, 0.5833, 0.2812, 0.625, 0.2812, 0.6667, 0.25, 0.6667, 0.25, 0.625, 0.2812, 0.6667, 0.2812, 0.7083, 0.25, 0.7083, 0.25, 0.6667, 0.2812, 0.7083, 0.2812, 0.75, 0.25, 0.75, 0.25, 0.7083, 0.2812, 0.75, 0.2812, 0.7917, 0.25, 0.7917, 0.25, 0.75, 0.2812, 0.7917, 0.2812, 0.8333, 0.25, 0.8333, 0.25, 0.7917, 0.2812, 0.8333, 0.2812, 0.875, 0.25, 0.875, 0.25, 0.8333, 0.2812, 0.875, 0.2812, 0.9167, 0.25, 0.9167, 0.25, 0.875, 0.2812, 0.9167, 0.2812, 0.9583, 0.25, 0.9583, 0.25, 0.9167, 0.3125, 0.5, 0.3125, 0.5417, 0.2812, 0.5417, 0.2812, 0.5, 0.3125, 0.5417, 0.3125, 0.5833, 0.2812, 0.5833, 0.2812, 0.5417, 0.3125, 0.5833, 0.3125, 0.625, 0.2812, 0.625, 0.2812, 0.5833, 0.3125, 0.625, 0.3125, 0.6667, 0.2812, 0.6667, 0.2812, 0.625, 0.3125, 0.6667, 0.3125, 0.7083, 0.2812, 0.7083, 0.2812, 0.6667, 0.3125, 0.7083, 0.3125, 0.75, 0.2812, 0.75, 0.2812, 0.7083, 0.3125, 0.75, 0.3125, 0.7917, 0.2812, 0.7917, 0.2812, 0.75, 0.3125, 0.7917, 0.3125, 0.8333, 0.2812, 0.8333, 0.2812, 0.7917, 0.3125, 0.8333, 0.3125, 0.875, 0.2812, 0.875, 0.2812, 0.8333, 0.3125, 0.875, 0.3125, 0.9167, 0.2812, 0.9167, 0.2812, 0.875, 0.3125, 0.9167, 0.3125, 0.9583, 0.2812, 0.9583, 0.2812, 0.9167, 0.3438, 0.5, 0.3438, 0.5417, 0.3125, 0.5417, 0.3125, 0.5, 0.3438, 0.5417, 0.3438, 0.5833, 0.3125, 0.5833, 0.3125, 0.5417, 0.3438, 0.5833, 0.3438, 0.625, 0.3125, 0.625, 0.3125, 0.5833, 0.3438, 0.625, 0.3438, 0.6667, 0.3125, 0.6667, 0.3125, 0.625, 0.3438, 0.6667, 0.3438, 0.7083, 0.3125, 0.7083, 0.3125, 0.6667, 0.3438, 0.7083, 0.3438, 0.75, 0.3125, 0.75, 0.3125, 0.7083, 0.3438, 0.75, 0.3438, 0.7917, 0.3125, 0.7917, 0.3125, 0.75, 0.3438, 0.7917, 0.3438, 0.8333, 0.3125, 0.8333, 0.3125, 0.7917, 0.3438, 0.8333, 0.3438, 0.875, 0.3125, 0.875, 0.3125, 0.8333, 0.3438, 0.875, 0.3438, 0.9167, 0.3125, 0.9167, 0.3125, 0.875, 0.3438, 0.9167, 0.3438, 0.9583, 0.3125, 0.9583, 0.3125, 0.9167, 0.375, 0.5, 0.375, 0.5417, 0.3438, 0.5417, 0.3438, 0.5, 0.375, 0.5417, 0.375, 0.5833, 0.3438, 0.5833, 0.3438, 0.5417, 0.375, 0.5833, 0.375, 0.625, 0.3438, 0.625, 0.3438, 0.5833, 0.375, 0.625, 0.375, 0.6667, 0.3438, 0.6667, 0.3438, 0.625, 0.375, 0.6667, 0.375, 0.7083, 0.3438, 0.7083, 0.3438, 0.6667, 0.375, 0.7083, 0.375, 0.75, 0.3438, 0.75, 0.3438, 0.7083, 0.375, 0.75, 0.375, 0.7917, 0.3438, 0.7917, 0.3438, 0.75, 0.375, 0.7917, 0.375, 0.8333, 0.3438, 0.8333, 0.3438, 0.7917, 0.375, 0.8333, 0.375, 0.875, 0.3438, 0.875, 0.3438, 0.8333, 0.375, 0.875, 0.375, 0.9167, 0.3438, 0.9167, 0.3438, 0.875, 0.375, 0.9167, 0.375, 0.9583, 0.3438, 0.9583, 0.3438, 0.9167, 0.4062, 0.5, 0.4062, 0.5417, 0.375, 0.5417, 0.375, 0.5, 0.4062, 0.5417, 0.4062, 0.5833, 0.375, 0.5833, 0.375, 0.5417, 0.4062, 0.5833, 0.4063, 0.625, 0.375, 0.625, 0.375, 0.5833, 0.4063, 0.625, 0.4063, 0.6667, 0.375, 0.6667, 0.375, 0.625, 0.4063, 0.6667, 0.4062, 0.7083, 0.375, 0.7083, 0.375, 0.6667, 0.4062, 0.7083, 0.4062, 0.75, 0.375, 0.75, 0.375, 0.7083, 0.4062, 0.75, 0.4062, 0.7917, 0.375, 0.7917, 0.375, 0.75, 0.4062, 0.7917, 0.4062, 0.8333, 0.375, 0.8333, 0.375, 0.7917, 0.4062, 0.8333, 0.4062, 0.875, 0.375, 0.875, 0.375, 0.8333, 0.4062, 0.875, 0.4062, 0.9167, 0.375, 0.9167, 0.375, 0.875, 0.4062, 0.9167, 0.4062, 0.9583, 0.375, 0.9583, 0.375, 0.9167, 0.4375, 0.5, 0.4375, 0.5417, 0.4062, 0.5417, 0.4062, 0.5, 0.4375, 0.5417, 0.4375, 0.5833, 0.4062, 0.5833, 0.4062, 0.5417, 0.4375, 0.5833, 0.4375, 0.625, 0.4063, 0.625, 0.4062, 0.5833, 0.4375, 0.625, 0.4375, 0.6667, 0.4063, 0.6667, 0.4063, 0.625, 0.4375, 0.6667, 0.4375, 0.7083, 0.4062, 0.7083, 0.4063, 0.6667, 0.4375, 0.7083, 0.4375, 0.75, 0.4062, 0.75, 0.4062, 0.7083, 0.4375, 0.75, 0.4375, 0.7917, 0.4062, 0.7917, 0.4062, 0.75, 0.4375, 0.7917, 0.4375, 0.8333, 0.4062, 0.8333, 0.4062, 0.7917, 0.4375, 0.8333, 0.4375, 0.875, 0.4062, 0.875, 0.4062, 0.8333, 0.4375, 0.875, 0.4375, 0.9167, 0.4062, 0.9167, 0.4062, 0.875, 0.4375, 0.9167, 0.4375, 0.9583, 0.4062, 0.9583, 0.4062, 0.9167, 0.4688, 0.5, 0.4688, 0.5417, 0.4375, 0.5417, 0.4375, 0.5, 0.4688, 0.5417, 0.4688, 0.5833, 0.4375, 0.5833, 0.4375, 0.5417, 0.4688, 0.5833, 0.4688, 0.625, 0.4375, 0.625, 0.4375, 0.5833, 0.4688, 0.625, 0.4688, 0.6667, 0.4375, 0.6667, 0.4375, 0.625, 0.4688, 0.6667, 0.4688, 0.7083, 0.4375, 0.7083, 0.4375, 0.6667, 0.4688, 0.7083, 0.4688, 0.75, 0.4375, 0.75, 0.4375, 0.7083, 0.4688, 0.75, 0.4688, 0.7917, 0.4375, 0.7917, 0.4375, 0.75, 0.4688, 0.7917, 0.4688, 0.8333, 0.4375, 0.8333, 0.4375, 0.7917, 0.4688, 0.8333, 0.4687, 0.875, 0.4375, 0.875, 0.4375, 0.8333, 0.4687, 0.875, 0.4687, 0.9167, 0.4375, 0.9167, 0.4375, 0.875, 0.4687, 0.9167, 0.4688, 0.9583, 0.4375, 0.9583, 0.4375, 0.9167, 0.5, 0.5, 0.5, 0.5417, 0.4688, 0.5417, 0.4688, 0.5, 0.5, 0.5417, 0.5, 0.5833, 0.4688, 0.5833, 0.4688, 0.5417, 0.5, 0.5833, 0.5, 0.625, 0.4688, 0.625, 0.4688, 0.5833, 0.5, 0.625, 0.5, 0.6667, 0.4688, 0.6667, 0.4688, 0.625, 0.5, 0.6667, 0.5, 0.7083, 0.4688, 0.7083, 0.4688, 0.6667, 0.5, 0.7083, 0.5, 0.75, 0.4688, 0.75, 0.4688, 0.7083, 0.5, 0.75, 0.5, 0.7917, 0.4688, 0.7917, 0.4688, 0.75, 0.5, 0.7917, 0.5, 0.8333, 0.4688, 0.8333, 0.4688, 0.7917, 0.5, 0.8333, 0.5, 0.875, 0.4687, 0.875, 0.4688, 0.8333, 0.5, 0.875, 0.5, 0.9167, 0.4687, 0.9167, 0.4687, 0.875, 0.5, 0.9167, 0.5, 0.9583, 0.4688, 0.9583, 0.4687, 0.9167, 0.5312, 0.5, 0.5312, 0.5417, 0.5, 0.5417, 0.5, 0.5, 0.5312, 0.5417, 0.5312, 0.5833, 0.5, 0.5833, 0.5, 0.5417, 0.5312, 0.5833, 0.5312, 0.625, 0.5, 0.625, 0.5, 0.5833, 0.5312, 0.625, 0.5312, 0.6667, 0.5, 0.6667, 0.5, 0.625, 0.5312, 0.6667, 0.5312, 0.7083, 0.5, 0.7083, 0.5, 0.6667, 0.5312, 0.7083, 0.5312, 0.75, 0.5, 0.75, 0.5, 0.7083, 0.5312, 0.75, 0.5312, 0.7917, 0.5, 0.7917, 0.5, 0.75, 0.5312, 0.7917, 0.5312, 0.8333, 0.5, 0.8333, 0.5, 0.7917, 0.5312, 0.8333, 0.5312, 0.875, 0.5, 0.875, 0.5, 0.8333, 0.5312, 0.875, 0.5312, 0.9167, 0.5, 0.9167, 0.5, 0.875, 0.5312, 0.9167, 0.5312, 0.9583, 0.5, 0.9583, 0.5, 0.9167, 0.5625, 0.5, 0.5625, 0.5417, 0.5312, 0.5417, 0.5312, 0.5, 0.5625, 0.5417, 0.5625, 0.5833, 0.5312, 0.5833, 0.5312, 0.5417, 0.5625, 0.5833, 0.5625, 0.625, 0.5312, 0.625, 0.5312, 0.5833, 0.5625, 0.625, 0.5625, 0.6667, 0.5312, 0.6667, 0.5312, 0.625, 0.5625, 0.6667, 0.5625, 0.7083, 0.5312, 0.7083, 0.5312, 0.6667, 0.5625, 0.7083, 0.5625, 0.75, 0.5312, 0.75, 0.5312, 0.7083, 0.5625, 0.75, 0.5625, 0.7917, 0.5312, 0.7917, 0.5312, 0.75, 0.5625, 0.7917, 0.5625, 0.8333, 0.5312, 0.8333, 0.5312, 0.7917, 0.5625, 0.8333, 0.5625, 0.875, 0.5312, 0.875, 0.5312, 0.8333, 0.5625, 0.875, 0.5625, 0.9167, 0.5312, 0.9167, 0.5312, 0.875, 0.5625, 0.9167, 0.5625, 0.9583, 0.5312, 0.9583, 0.5312, 0.9167, 0.5938, 0.5, 0.5938, 0.5417, 0.5625, 0.5417, 0.5625, 0.5, 0.5938, 0.5417, 0.5938, 0.5833, 0.5625, 0.5833, 0.5625, 0.5417, 0.5938, 0.5833, 0.5938, 0.625, 0.5625, 0.625, 0.5625, 0.5833, 0.5938, 0.625, 0.5938, 0.6667, 0.5625, 0.6667, 0.5625, 0.625, 0.5938, 0.6667, 0.5938, 0.7083, 0.5625, 0.7083, 0.5625, 0.6667, 0.5938, 0.7083, 0.5938, 0.75, 0.5625, 0.75, 0.5625, 0.7083, 0.5938, 0.75, 0.5938, 0.7917, 0.5625, 0.7917, 0.5625, 0.75, 0.5938, 0.7917, 0.5938, 0.8333, 0.5625, 0.8333, 0.5625, 0.7917, 0.5938, 0.8333, 0.5938, 0.875, 0.5625, 0.875, 0.5625, 0.8333, 0.5938, 0.875, 0.5938, 0.9167, 0.5625, 0.9167, 0.5625, 0.875, 0.5938, 0.9167, 0.5938, 0.9583, 0.5625, 0.9583, 0.5625, 0.9167, 0.625, 0.5, 0.625, 0.5417, 0.5938, 0.5417, 0.5938, 0.5, 0.625, 0.5417, 0.625, 0.5833, 0.5938, 0.5833, 0.5938, 0.5417, 0.625, 0.5833, 0.625, 0.625, 0.5938, 0.625, 0.5938, 0.5833, 0.625, 0.625, 0.625, 0.6667, 0.5938, 0.6667, 0.5938, 0.625, 0.625, 0.6667, 0.625, 0.7083, 0.5938, 0.7083, 0.5938, 0.6667, 0.625, 0.7083, 0.625, 0.75, 0.5938, 0.75, 0.5938, 0.7083, 0.625, 0.75, 0.625, 0.7917, 0.5938, 0.7917, 0.5938, 0.75, 0.625, 0.7917, 0.625, 0.8333, 0.5938, 0.8333, 0.5938, 0.7917, 0.625, 0.8333, 0.625, 0.875, 0.5938, 0.875, 0.5938, 0.8333, 0.625, 0.875, 0.625, 0.9167, 0.5938, 0.9167, 0.5938, 0.875, 0.625, 0.9167, 0.625, 0.9583, 0.5938, 0.9583, 0.5938, 0.9167, 0.6562, 0.5, 0.6562, 0.5417, 0.625, 0.5417, 0.625, 0.5, 0.6562, 0.5417, 0.6562, 0.5833, 0.625, 0.5833, 0.625, 0.5417, 0.6562, 0.5833, 0.6563, 0.625, 0.625, 0.625, 0.625, 0.5833, 0.6563, 0.625, 0.6563, 0.6667, 0.625, 0.6667, 0.625, 0.625, 0.6563, 0.6667, 0.6562, 0.7083, 0.625, 0.7083, 0.625, 0.6667, 0.6562, 0.7083, 0.6562, 0.75, 0.625, 0.75, 0.625, 0.7083, 0.6562, 0.75, 0.6562, 0.7917, 0.625, 0.7917, 0.625, 0.75, 0.6562, 0.7917, 0.6562, 0.8333, 0.625, 0.8333, 0.625, 0.7917, 0.6562, 0.8333, 0.6562, 0.875, 0.625, 0.875, 0.625, 0.8333, 0.6562, 0.875, 0.6562, 0.9167, 0.625, 0.9167, 0.625, 0.875, 0.6562, 0.9167, 0.6562, 0.9583, 0.625, 0.9583, 0.625, 0.9167, 0.6875, 0.5, 0.6875, 0.5417, 0.6562, 0.5417, 0.6562, 0.5, 0.6875, 0.5417, 0.6875, 0.5833, 0.6562, 0.5833, 0.6562, 0.5417, 0.6875, 0.5833, 0.6875, 0.625, 0.6563, 0.625, 0.6562, 0.5833, 0.6875, 0.625, 0.6875, 0.6667, 0.6563, 0.6667, 0.6563, 0.625, 0.6875, 0.6667, 0.6875, 0.7083, 0.6562, 0.7083, 0.6563, 0.6667, 0.6875, 0.7083, 0.6875, 0.75, 0.6562, 0.75, 0.6562, 0.7083, 0.6875, 0.75, 0.6875, 0.7917, 0.6562, 0.7917, 0.6562, 0.75, 0.6875, 0.7917, 0.6875, 0.8333, 0.6562, 0.8333, 0.6562, 0.7917, 0.6875, 0.8333, 0.6875, 0.875, 0.6562, 0.875, 0.6562, 0.8333, 0.6875, 0.875, 0.6875, 0.9167, 0.6562, 0.9167, 0.6562, 0.875, 0.6875, 0.9167, 0.6875, 0.9583, 0.6562, 0.9583, 0.6562, 0.9167, 0.7188, 0.5, 0.7188, 0.5417, 0.6875, 0.5417, 0.6875, 0.5, 0.7188, 0.5417, 0.7188, 0.5833, 0.6875, 0.5833, 0.6875, 0.5417, 0.7188, 0.5833, 0.7188, 0.625, 0.6875, 0.625, 0.6875, 0.5833, 0.7188, 0.625, 0.7188, 0.6667, 0.6875, 0.6667, 0.6875, 0.625, 0.7188, 0.6667, 0.7188, 0.7083, 0.6875, 0.7083, 0.6875, 0.6667, 0.7188, 0.7083, 0.7188, 0.75, 0.6875, 0.75, 0.6875, 0.7083, 0.7188, 0.75, 0.7187, 0.7917, 0.6875, 0.7917, 0.6875, 0.75, 0.7187, 0.7917, 0.7187, 0.8333, 0.6875, 0.8333, 0.6875, 0.7917, 0.7187, 0.8333, 0.7187, 0.875, 0.6875, 0.875, 0.6875, 0.8333, 0.7187, 0.875, 0.7188, 0.9167, 0.6875, 0.9167, 0.6875, 0.875, 0.7188, 0.9167, 0.7188, 0.9583, 0.6875, 0.9583, 0.6875, 0.9167, 0.75, 0.5, 0.75, 0.5417, 0.7188, 0.5417, 0.7188, 0.5, 0.75, 0.5417, 0.75, 0.5833, 0.7188, 0.5833, 0.7188, 0.5417, 0.75, 0.5833, 0.75, 0.625, 0.7188, 0.625, 0.7188, 0.5833, 0.75, 0.625, 0.75, 0.6667, 0.7188, 0.6667, 0.7188, 0.625, 0.75, 0.6667, 0.75, 0.7083, 0.7188, 0.7083, 0.7188, 0.6667, 0.75, 0.7083, 0.75, 0.75, 0.7188, 0.75, 0.7188, 0.7083, 0.75, 0.75, 0.75, 0.7917, 0.7187, 0.7917, 0.7188, 0.75, 0.75, 0.7917, 0.75, 0.8333, 0.7187, 0.8333, 0.7187, 0.7917, 0.75, 0.8333, 0.75, 0.875, 0.7187, 0.875, 0.7187, 0.8333, 0.75, 0.875, 0.75, 0.9167, 0.7188, 0.9167, 0.7187, 0.875, 0.75, 0.9167, 0.75, 0.9583, 0.7188, 0.9583, 0.7188, 0.9167, 0.7812, 0.5, 0.7812, 0.5417, 0.75, 0.5417, 0.75, 0.5, 0.7812, 0.5417, 0.7812, 0.5833, 0.75, 0.5833, 0.75, 0.5417, 0.7812, 0.5833, 0.7812, 0.625, 0.75, 0.625, 0.75, 0.5833, 0.7812, 0.625, 0.7812, 0.6667, 0.75, 0.6667, 0.75, 0.625, 0.7812, 0.6667, 0.7812, 0.7083, 0.75, 0.7083, 0.75, 0.6667, 0.7812, 0.7083, 0.7813, 0.75, 0.75, 0.75, 0.75, 0.7083, 0.7813, 0.75, 0.7813, 0.7917, 0.75, 0.7917, 0.75, 0.75, 0.7813, 0.7917, 0.7813, 0.8333, 0.75, 0.8333, 0.75, 0.7917, 0.7813, 0.8333, 0.7813, 0.875, 0.75, 0.875, 0.75, 0.8333, 0.7813, 0.875, 0.7813, 0.9167, 0.75, 0.9167, 0.75, 0.875, 0.7813, 0.9167, 0.7813, 0.9583, 0.75, 0.9583, 0.75, 0.9167, 0.8125, 0.5, 0.8125, 0.5417, 0.7812, 0.5417, 0.7812, 0.5, 0.8125, 0.5417, 0.8125, 0.5833, 0.7812, 0.5833, 0.7812, 0.5417, 0.8125, 0.5833, 0.8125, 0.625, 0.7812, 0.625, 0.7812, 0.5833, 0.8125, 0.625, 0.8125, 0.6667, 0.7812, 0.6667, 0.7812, 0.625, 0.8125, 0.6667, 0.8125, 0.7083, 0.7812, 0.7083, 0.7812, 0.6667, 0.8125, 0.7083, 0.8125, 0.75, 0.7813, 0.75, 0.7812, 0.7083, 0.8125, 0.75, 0.8125, 0.7917, 0.7813, 0.7917, 0.7813, 0.75, 0.8125, 0.7917, 0.8125, 0.8333, 0.7813, 0.8333, 0.7813, 0.7917, 0.8125, 0.8333, 0.8125, 0.875, 0.7813, 0.875, 0.7813, 0.8333, 0.8125, 0.875, 0.8125, 0.9167, 0.7813, 0.9167, 0.7813, 0.875, 0.8125, 0.9167, 0.8125, 0.9583, 0.7813, 0.9583, 0.7813, 0.9167, 0.8438, 0.5, 0.8438, 0.5417, 0.8125, 0.5417, 0.8125, 0.5, 0.8438, 0.5417, 0.8437, 0.5833, 0.8125, 0.5833, 0.8125, 0.5417, 0.8437, 0.5833, 0.8438, 0.625, 0.8125, 0.625, 0.8125, 0.5833, 0.8438, 0.625, 0.8438, 0.6667, 0.8125, 0.6667, 0.8125, 0.625, 0.8438, 0.6667, 0.8438, 0.7083, 0.8125, 0.7083, 0.8125, 0.6667, 0.8438, 0.7083, 0.8438, 0.75, 0.8125, 0.75, 0.8125, 0.7083, 0.8438, 0.75, 0.8438, 0.7917, 0.8125, 0.7917, 0.8125, 0.75, 0.8438, 0.7917, 0.8438, 0.8333, 0.8125, 0.8333, 0.8125, 0.7917, 0.8438, 0.8333, 0.8438, 0.875, 0.8125, 0.875, 0.8125, 0.8333, 0.8438, 0.875, 0.8438, 0.9167, 0.8125, 0.9167, 0.8125, 0.875, 0.8438, 0.9167, 0.8438, 0.9583, 0.8125, 0.9583, 0.8125, 0.9167, 0.875, 0.5, 0.875, 0.5417, 0.8438, 0.5417, 0.8438, 0.5, 0.875, 0.5417, 0.875, 0.5833, 0.8437, 0.5833, 0.8438, 0.5417, 0.875, 0.5833, 0.875, 0.625, 0.8438, 0.625, 0.8437, 0.5833, 0.875, 0.625, 0.875, 0.6667, 0.8438, 0.6667, 0.8438, 0.625, 0.875, 0.6667, 0.875, 0.7083, 0.8438, 0.7083, 0.8438, 0.6667, 0.875, 0.7083, 0.875, 0.75, 0.8438, 0.75, 0.8438, 0.7083, 0.875, 0.75, 0.875, 0.7917, 0.8438, 0.7917, 0.8438, 0.75, 0.875, 0.7917, 0.875, 0.8333, 0.8438, 0.8333, 0.8438, 0.7917, 0.875, 0.8333, 0.875, 0.875, 0.8438, 0.875, 0.8438, 0.8333, 0.875, 0.875, 0.875, 0.9167, 0.8438, 0.9167, 0.8438, 0.875, 0.875, 0.9167, 0.875, 0.9583, 0.8438, 0.9583, 0.8438, 0.9167, 0.9062, 0.5, 0.9062, 0.5417, 0.875, 0.5417, 0.875, 0.5, 0.9062, 0.5417, 0.9062, 0.5833, 0.875, 0.5833, 0.875, 0.5417, 0.9062, 0.5833, 0.9062, 0.625, 0.875, 0.625, 0.875, 0.5833, 0.9062, 0.625, 0.9062, 0.6667, 0.875, 0.6667, 0.875, 0.625, 0.9062, 0.6667, 0.9062, 0.7083, 0.875, 0.7083, 0.875, 0.6667, 0.9062, 0.7083, 0.9062, 0.75, 0.875, 0.75, 0.875, 0.7083, 0.9062, 0.75, 0.9062, 0.7917, 0.875, 0.7917, 0.875, 0.75, 0.9062, 0.7917, 0.9062, 0.8333, 0.875, 0.8333, 0.875, 0.7917, 0.9062, 0.8333, 0.9062, 0.875, 0.875, 0.875, 0.875, 0.8333, 0.9062, 0.875, 0.9062, 0.9167, 0.875, 0.9167, 0.875, 0.875, 0.9062, 0.9167, 0.9062, 0.9583, 0.875, 0.9583, 0.875, 0.9167, 0.9375, 0.5, 0.9375, 0.5417, 0.9062, 0.5417, 0.9062, 0.5, 0.9375, 0.5417, 0.9375, 0.5833, 0.9062, 0.5833, 0.9062, 0.5417, 0.9375, 0.5833, 0.9375, 0.625, 0.9062, 0.625, 0.9062, 0.5833, 0.9375, 0.625, 0.9375, 0.6667, 0.9062, 0.6667, 0.9062, 0.625, 0.9375, 0.6667, 0.9375, 0.7083, 0.9062, 0.7083, 0.9062, 0.6667, 0.9375, 0.7083, 0.9375, 0.75, 0.9062, 0.75, 0.9062, 0.7083, 0.9375, 0.75, 0.9375, 0.7917, 0.9062, 0.7917, 0.9062, 0.75, 0.9375, 0.7917, 0.9375, 0.8333, 0.9062, 0.8333, 0.9062, 0.7917, 0.9375, 0.8333, 0.9375, 0.875, 0.9062, 0.875, 0.9062, 0.8333, 0.9375, 0.875, 0.9375, 0.9167, 0.9062, 0.9167, 0.9062, 0.875, 0.9375, 0.9167, 0.9375, 0.9583, 0.9062, 0.9583, 0.9062, 0.9167, 0.9688, 0.5, 0.9688, 0.5417, 0.9375, 0.5417, 0.9375, 0.5, 0.9688, 0.5417, 0.9688, 0.5833, 0.9375, 0.5833, 0.9375, 0.5417, 0.9688, 0.5833, 0.9688, 0.625, 0.9375, 0.625, 0.9375, 0.5833, 0.9688, 0.625, 0.9688, 0.6667, 0.9375, 0.6667, 0.9375, 0.625, 0.9688, 0.6667, 0.9688, 0.7083, 0.9375, 0.7083, 0.9375, 0.6667, 0.9688, 0.7083, 0.9688, 0.75, 0.9375, 0.75, 0.9375, 0.7083, 0.9688, 0.75, 0.9688, 0.7917, 0.9375, 0.7917, 0.9375, 0.75, 0.9688, 0.7917, 0.9688, 0.8333, 0.9375, 0.8333, 0.9375, 0.7917, 0.9688, 0.8333, 0.9688, 0.875, 0.9375, 0.875, 0.9375, 0.8333, 0.9688, 0.875, 0.9688, 0.9167, 0.9375, 0.9167, 0.9375, 0.875, 0.9688, 0.9167, 0.9688, 0.9583, 0.9375, 0.9583, 0.9375, 0.9167, 1.0, 0.5, 1.0, 0.5417, 0.9688, 0.5417, 0.9688, 0.5, 1.0, 0.5417, 1.0, 0.5833, 0.9688, 0.5833, 0.9688, 0.5417, 1.0, 0.5833, 1.0, 0.625, 0.9688, 0.625, 0.9688, 0.5833, 1.0, 0.625, 1.0, 0.6667, 0.9688, 0.6667, 0.9688, 0.625, 1.0, 0.6667, 1.0, 0.7083, 0.9688, 0.7083, 0.9688, 0.6667, 1.0, 0.7083, 1.0, 0.75, 0.9688, 0.75, 0.9688, 0.7083, 1.0, 0.75, 1.0, 0.7917, 0.9688, 0.7917, 0.9688, 0.75, 1.0, 0.7917, 1.0, 0.8333, 0.9688, 0.8333, 0.9688, 0.7917, 1.0, 0.8333, 1.0, 0.875, 0.9688, 0.875, 0.9688, 0.8333, 1.0, 0.875, 1.0, 0.9167, 0.9688, 0.9167, 0.9688, 0.875, 1.0, 0.9167, 1.0, 0.9583, 0.9688, 0.9583, 0.9688, 0.9167])
me_cylinder.update()
me_cube_003 = bpy.data.meshes.new('Cube.003')
me_cube_003.from_pydata([(-1.005, -1.003, 2.076), (-1.08, -1.055, 1.258), (-0.4945, -1.04, 2.732), (-1.04, -0.4944, 2.729), (-1.047, -1.507e-07, 2.961), (-1.201, -0.5071, 1.981), (-0.4945, -0.4945, 3.537), (6.322e-07, -0.4944, 3.786), (-0.4944, -1.496e-07, 3.784), (6.322e-07, -1.496e-07, 4.071), (-0.4945, 0.4945, 3.536), (-1.04, 0.4944, 2.728), (6.322e-07, 0.4944, 3.784), (-0.4945, 1.04, 2.728), (-1.005, 1.003, 2.072), (6.322e-07, 1.047, 2.961), (-0.5424, 1.188, 1.97), (-1.08, 1.055, 1.253), (4.666e-05, 1.245, 2.192), (-0.5827, 1.264, 0.9024), (-1.116, 1.073, 0.2897), (0.001788, 1.384, 0.9707), (-0.5481, 1.2, -0.04284), (-1.073, 1.05, -0.8364), (0.0002452, 1.283, 0.1228), (-0.4979, 1.068, -1.183), (6.322e-07, 1.105, -0.5251), (-0.9788, 0.9689, 1.613), (-0.531, 1.078, -1.23), (-0.8213, 1.157, -1.565), (-0.8125, 1.149, -1.569), (-0.9657, 1.161, -1.671), (-0.9972, 1.156, -1.653), (-1.074, 1.151, -1.735), (-1.057, 1.096, -1.468), (-0.9834, 0.9797, -1.044), (-1.103, 1.1, -1.628), (-1.099, 1.054, -1.468), (-1.155, 1.071, -1.735), (-1.158, 0.9951, -1.652), (-1.137, 1.133, -1.775), (-1.164, 0.9624, -1.671), (-1.16, 0.8185, -1.565), (-1.151, 0.8109, -1.569), (-1.172, 1.086, -1.728), (-1.145, 1.136, -1.61), (-1.192, 1.024, -1.639), (-1.171, 1.116, -1.439), (-1.1, 1.08, -0.9963), (-1.129, 1.158, -1.439), (-1.031, 1.185, -1.639), (-1.091, 1.166, -1.728), (-1.08, 0.53, -1.23), (-1.068, 0.495, -1.18), (-1.105, -1.518e-07, -0.5251), (-1.214, 0.5082, -0.03027), (-1.283, -1.552e-07, 0.1228), (-1.294, 0.5126, 0.9027), (-1.384, -1.571e-07, 0.9707), (-1.201, 0.5071, 1.978), (-1.245, -1.544e-07, 2.192), (-1.294, -0.5126, 0.9061), (-1.116, -1.073, 0.2961), (-1.214, -0.5082, -0.02588), (-1.073, -1.05, -0.8293), (-1.068, -0.495, -1.174), (-0.9788, -0.9689, 1.629), (-1.079, -0.5277, -1.221), (-1.159, -0.8171, -1.555), (-1.151, -0.8095, -1.559), (-1.164, -0.9615, -1.661), (-1.158, -0.9943, -1.642), (-1.099, -1.054, -1.457), (-1.154, -1.071, -1.725), (-1.103, -1.1, -1.617), (-1.137, -1.133, -1.764), (-1.074, -1.151, -1.724), (-1.091, -1.166, -1.717), (-1.171, -1.085, -1.718), (-1.192, -1.023, -1.628), (-1.145, -1.136, -1.6), (-1.171, -1.115, -1.428), (-1.129, -1.157, -1.428), (-1.099, -1.079, -0.9856), (-1.031, -1.185, -1.628), (-0.8216, -1.157, -1.554), (-0.5315, -1.078, -1.219), (-0.9658, -1.161, -1.661), (-0.8127, -1.149, -1.558), (-0.9973, -1.156, -1.642), (-1.057, -1.096, -1.457), (-0.9832, -0.9795, -1.033), (-0.8083, -0.8037, -0.3711), (-0.4979, -1.068, -1.171), (6.322e-07, -1.105, -0.5116), (-0.5481, -1.2, -0.0325), (0.0002452, -1.283, 0.1344), (-0.5827, -1.264, 0.911), (0.001788, -1.384, 0.98), (-0.5424, -1.188, 1.976), (4.666e-05, -1.245, 2.199), (0.5424, -1.189, 1.977), (6.322e-07, -1.047, 2.965), (0.4945, -1.04, 2.733), (1.005, -1.004, 2.079), (0.4945, -0.4945, 3.539), (1.04, -0.4944, 2.734), (0.4944, -1.496e-07, 3.786), (1.047, -1.474e-07, 2.965), (0.4945, 0.4945, 3.537), (1.04, 0.4944, 2.732), (0.4945, 1.04, 2.729), (1.005, 1.003, 2.075), (0.5424, 1.189, 1.97), (1.08, 1.055, 1.256), (0.5827, 1.265, 0.9021), (1.116, 1.074, 0.2935), (0.5481, 1.201, -0.0421), (1.073, 1.051, -0.8317), (0.4979, 1.068, -1.18), (0.9788, 0.9696, 1.627), (0.5284, 1.078, -1.223), (0.8108, 1.149, -1.561), (0.8196, 1.157, -1.557), (0.9646, 1.161, -1.663), (1.03, 1.185, -1.63), (1.129, 1.158, -1.43), (1.091, 1.166, -1.719), (1.145, 1.136, -1.601), (1.137, 1.133, -1.766), (1.171, 1.086, -1.719), (1.154, 1.072, -1.726), (1.074, 1.152, -1.726), (0.9964, 1.156, -1.644), (1.103, 1.1, -1.618), (1.057, 1.096, -1.459), (1.099, 1.055, -1.459), (0.9832, 0.98, -1.035), (1.158, 0.9957, -1.643), (1.151, 0.8119, -1.559), (1.08, 0.5313, -1.22), (1.164, 0.9631, -1.662), (1.16, 0.8195, -1.555), (1.192, 1.025, -1.629), (1.171, 1.116, -1.429), (1.099, 1.08, -0.9871), (1.068, 0.495, -1.168), (1.105, -1.451e-07, -0.5116), (1.214, 0.5087, -0.02059), (1.283, -1.383e-07, 0.1343), (1.294, 0.5131, 0.9106), (1.384, -1.345e-07, 0.98), (1.201, 0.5076, 1.984), (1.245, -1.398e-07, 2.199), (1.201, -0.5076, 1.987), (1.08, -1.055, 1.261), (1.294, -0.5131, 0.9141), (1.116, -1.074, 0.2999), (1.214, -0.5087, -0.01619), (1.073, -1.051, -0.8246), (1.068, -0.495, -1.162), (0.9788, -0.9696, 1.642), (1.079, -0.5289, -1.211), (1.151, -0.8104, -1.549), (1.16, -0.818, -1.546), (1.164, -0.9622, -1.652), (1.192, -1.024, -1.619), (1.17, -1.116, -1.419), (1.171, -1.086, -1.708), (1.144, -1.136, -1.59), (1.137, -1.133, -1.755), (1.091, -1.166, -1.708), (1.074, -1.152, -1.715), (1.154, -1.071, -1.715), (1.158, -0.995, -1.633), (1.103, -1.1, -1.608), (1.099, -1.054, -1.448), (1.057, -1.096, -1.448), (0.983, -0.9798, -1.024), (0.9965, -1.156, -1.633), (0.8111, -1.149, -1.55), (0.5288, -1.078, -1.212), (0.9647, -1.161, -1.652), (0.8199, -1.157, -1.546), (1.03, -1.185, -1.619), (1.128, -1.158, -1.419), (1.099, -1.079, -0.9763), (0.4979, -1.068, -1.168), (0.5481, -1.201, -0.03176), (0.5827, -1.265, 0.9107), (0.8083, -0.8041, -0.3628), (0.0001757, -0.5739, 3.293), (0.5739, -5.836e-05, 3.293), (0.001244, -0.001244, 3.831), (-0.5739, -5.462e-05, 3.283), (0.0001757, 0.5739, 3.283), (0.8083, 0.8041, -0.3725), (-0.8083, 0.8037, -0.3809)], [], [(1, 0, 3, 5), (99, 2, 0, 1), (6, 3, 0, 2), (5, 3, 4, 60), (8, 4, 3, 6), (7, 6, 2, 102), (9, 8, 6, 7), (10, 11, 4, 8), (12, 10, 8, 9), (13, 14, 11, 10), (15, 13, 10, 12), (17, 14, 13, 16), (16, 13, 15, 18), (20, 17, 16, 19), (19, 16, 18, 21), (23, 20, 19, 22), (22, 19, 21, 24), (28, 29, 50, 49, 48, 23, 22, 25), (25, 22, 24, 26), (25, 26, 195, 27), (35, 34, 32, 30, 28, 25, 27, 197), (28, 30, 31, 29), (30, 32, 33, 31), (34, 36, 33, 32), (35, 37, 36, 34), (37, 39, 38, 36), (36, 38, 40, 33), (43, 41, 38, 39), (41, 44, 40, 38), (42, 46, 44, 41), (52, 42, 41, 43), (45, 51, 40, 44), (47, 45, 44, 46), (53, 55, 23, 48, 47, 46, 42, 52), (48, 49, 45, 47), (49, 50, 51, 45), (29, 31, 51, 50), (31, 33, 40, 51), (53, 52, 43, 39, 37, 35, 197, 27), (53, 27, 194, 54), (54, 56, 55, 53), (55, 57, 20, 23), (56, 58, 57, 55), (57, 59, 17, 20), (58, 60, 59, 57), (59, 11, 14, 17), (60, 4, 11, 59), (61, 5, 60, 58), (63, 61, 58, 56), (64, 62, 61, 63), (62, 1, 5, 61), (67, 68, 79, 81, 83, 64, 63, 65), (65, 63, 56, 54), (54, 194, 66, 65), (65, 66, 92, 91, 72, 71, 69, 67), (67, 69, 70, 68), (69, 71, 73, 70), (72, 74, 73, 71), (74, 76, 75, 73), (70, 73, 75, 78), (87, 77, 75, 76), (80, 78, 75, 77), (68, 70, 78, 79), (81, 79, 78, 80), (83, 81, 80, 82), (82, 80, 77, 84), (93, 95, 64, 83, 82, 84, 85, 86), (85, 84, 77, 87), (86, 85, 87, 88), (88, 87, 76, 89), (66, 93, 86, 88, 89, 90, 91, 92), (90, 89, 76, 74), (91, 90, 74, 72), (66, 191, 94, 93), (94, 96, 95, 93), (95, 97, 62, 64), (96, 98, 97, 95), (97, 99, 1, 62), (98, 100, 99, 97), (100, 102, 2, 99), (101, 103, 102, 100), (189, 101, 100, 98), (105, 7, 102, 103), (155, 104, 103, 101), (106, 105, 103, 104), (108, 107, 105, 106), (107, 9, 7, 105), (110, 109, 107, 108), (109, 12, 9, 107), (112, 111, 109, 110), (111, 15, 12, 109), (113, 111, 112, 114), (18, 15, 111, 113), (115, 113, 114, 116), (21, 18, 113, 115), (117, 115, 116, 118), (24, 21, 115, 117), (119, 117, 118, 145, 126, 125, 123, 121), (26, 24, 117, 119), (26, 119, 120, 195), (119, 121, 122, 133, 135, 137, 196, 120), (121, 123, 124, 122), (123, 125, 127, 124), (126, 128, 127, 125), (128, 130, 129, 127), (124, 127, 129, 132), (141, 131, 129, 130), (134, 132, 129, 131), (122, 124, 132, 133), (135, 133, 132, 134), (137, 135, 134, 136), (136, 134, 131, 138), (137, 136, 138, 139, 140, 146, 120, 196), (139, 138, 131, 141), (140, 139, 141, 142), (142, 141, 130, 143), (140, 142, 143, 144, 145, 118, 148, 146), (144, 143, 130, 128), (145, 144, 128, 126), (120, 146, 147, 192), (146, 148, 149, 147), (118, 116, 150, 148), (148, 150, 151, 149), (116, 114, 152, 150), (150, 152, 153, 151), (114, 112, 110, 152), (152, 110, 108, 153), (153, 108, 106, 154), (151, 153, 154, 156), (156, 154, 155, 157), (154, 106, 104, 155), (158, 156, 157, 159), (149, 151, 156, 158), (160, 158, 159, 186, 167, 166, 164, 162), (147, 149, 158, 160), (192, 147, 160, 161), (161, 160, 162, 163, 174, 176, 178, 190), (162, 164, 165, 163), (164, 166, 168, 165), (167, 169, 168, 166), (169, 171, 170, 168), (165, 168, 170, 173), (182, 172, 170, 171), (175, 173, 170, 172), (163, 165, 173, 174), (176, 174, 173, 175), (178, 176, 175, 177), (177, 175, 172, 179), (187, 161, 190, 178, 177, 179, 180, 181), (180, 179, 172, 182), (181, 180, 182, 183), (183, 182, 171, 184), (181, 183, 184, 185, 186, 159, 188, 187), (185, 184, 171, 169), (186, 185, 169, 167), (191, 161, 187, 94), (187, 188, 96, 94), (159, 157, 189, 188), (188, 189, 98, 96), (157, 155, 101, 189), (193, 192, 161, 191), (195, 120, 192, 193), (27, 195, 193, 194), (194, 193, 191, 66)])
_uv = me_cube_003.uv_layers.new(name='UVMap')
_uv.uv.foreach_set('vector', [0.5625, 0.0, 0.625, 0.0, 0.625, 0.0625, 0.5625, 0.0625, 0.5625, 0.9375, 0.625, 0.9375, 0.625, 1.0, 0.5625, 1.0, 0.8125, 0.6875, 0.875, 0.6875, 0.875, 0.75, 0.8125, 0.75, 0.5625, 0.0625, 0.625, 0.0625, 0.625, 0.125, 0.5625, 0.125, 0.8125, 0.625, 0.875, 0.625, 0.875, 0.6875, 0.8125, 0.6875, 0.75, 0.6875, 0.8125, 0.6875, 0.8125, 0.75, 0.75, 0.75, 0.75, 0.625, 0.8125, 0.625, 0.8125, 0.6875, 0.75, 0.6875, 0.8125, 0.5625, 0.875, 0.5625, 0.875, 0.625, 0.8125, 0.625, 0.75, 0.5625, 0.8125, 0.5625, 0.8125, 0.625, 0.75, 0.625, 0.8125, 0.5, 0.875, 0.5, 0.875, 0.5625, 0.8125, 0.5625, 0.75, 0.5, 0.8125, 0.5, 0.8125, 0.5625, 0.75, 0.5625, 0.5625, 0.25, 0.625, 0.25, 0.625, 0.3125, 0.5625, 0.3125, 0.5625, 0.3125, 0.625, 0.3125, 0.625, 0.375, 0.5625, 0.375, 0.5, 0.25, 0.5625, 0.25, 0.5625, 0.3125, 0.5, 0.3125, 0.5, 0.3125, 0.5625, 0.3125, 0.5625, 0.375, 0.5, 0.375, 0.4375, 0.25, 0.5, 0.25, 0.5, 0.3125, 0.4375, 0.3125, 0.4375, 0.3125, 0.5, 0.3125, 0.5, 0.375, 0.4375, 0.375, 0.375, 0.31, 0.3793, 0.2872, 0.3914, 0.2679, 0.4096, 0.2548, 0.431, 0.25, 0.4375, 0.25, 0.4375, 0.3125, 0.375, 0.3125, 0.375, 0.3125, 0.4375, 0.3125, 0.4375, 0.375, 0.375, 0.375, 0.1875, 0.5, 0.25, 0.5, 0.25, 0.5625, 0.1875, 0.5625, 0.1459, 0.5209, 0.1425, 0.5129, 0.1488, 0.5061, 0.1637, 0.5016, 0.185, 0.5, 0.1875, 0.5, 0.1875, 0.5625, 0.1562, 0.5312, 0.185, 0.5, 0.1637, 0.5016, 0.1592, 0.5, 0.1633, 0.5018, 0.1637, 0.5016, 0.1488, 0.5061, 0.142, 0.5072, 0.1514, 0.5045, 0.1402, 0.5124, 0.1363, 0.5132, 0.1365, 0.5074, 0.1398, 0.5043, 0.1459, 0.5209, 0.1379, 0.5175, 0.137, 0.512, 0.1425, 0.5129, 0.1379, 0.5175, 0.1311, 0.5238, 0.2609, 0.3761, 0.1363, 0.5132, 0.137, 0.512, 0.2609, 0.3761, 0.2656, 0.3707, 0.142, 0.5072, 0.3785, 0.212, 0.3847, 0.2253, 0.2609, 0.3761, 0.3883, 0.2289, 0.375, 0.2159, 0.3913, 0.2367, 0.2656, 0.3707, 0.2609, 0.3761, 0.3793, 0.2129, 0.3914, 0.2322, 0.3913, 0.2367, 0.3847, 0.2253, 0.375, 0.1901, 0.3793, 0.2129, 0.375, 0.2159, 0.3785, 0.212, 0.407, 0.25, 0.2663, 0.3855, 0.2656, 0.3707, 0.3913, 0.2367, 0.4129, 0.2504, 0.4018, 0.256, 0.3977, 0.2553, 0.4042, 0.2517, 0.375, 0.1875, 0.4375, 0.1875, 0.4375, 0.25, 0.431, 0.25, 0.4096, 0.2453, 0.3914, 0.2322, 0.3793, 0.2129, 0.375, 0.1901, 0.431, 0.25, 0.4096, 0.2548, 0.407, 0.25, 0.4096, 0.2453, 0.4096, 0.2548, 0.3914, 0.2679, 0.2663, 0.3855, 0.4018, 0.256, 0.1633, 0.5018, 0.1514, 0.5045, 0.2663, 0.3855, 0.1473, 0.5069, 0.1592, 0.5, 0.142, 0.5072, 0.2656, 0.3707, 0.2663, 0.3855, 0.125, 0.5625, 0.125, 0.5599, 0.1266, 0.5386, 0.1311, 0.5238, 0.1379, 0.5175, 0.1459, 0.5209, 0.1562, 0.5312, 0.1875, 0.5625, 0.125, 0.5625, 0.1875, 0.5625, 0.1875, 0.625, 0.125, 0.625, 0.375, 0.125, 0.4375, 0.125, 0.4375, 0.1875, 0.375, 0.1875, 0.4375, 0.1875, 0.5, 0.1875, 0.5, 0.25, 0.4375, 0.25, 0.4375, 0.125, 0.5, 0.125, 0.5, 0.1875, 0.4375, 0.1875, 0.5, 0.1875, 0.5625, 0.1875, 0.5625, 0.25, 0.5, 0.25, 0.5, 0.125, 0.5625, 0.125, 0.5625, 0.1875, 0.5, 0.1875, 0.5625, 0.1875, 0.625, 0.1875, 0.625, 0.25, 0.5625, 0.25, 0.5625, 0.125, 0.625, 0.125, 0.625, 0.1875, 0.5625, 0.1875, 0.5, 0.0625, 0.5625, 0.0625, 0.5625, 0.125, 0.5, 0.125, 0.4375, 0.0625, 0.5, 0.0625, 0.5, 0.125, 0.4375, 0.125, 0.4375, 0.0, 0.5, 0.0, 0.5, 0.0625, 0.4375, 0.0625, 0.5, 0.0, 0.5625, 0.0, 0.5625, 0.0625, 0.5, 0.0625, 0.375, 0.06007, 0.3793, 0.03723, 0.3914, 0.01786, 0.4097, 0.004741, 0.4312, 0.0, 0.4375, 0.0, 0.4375, 0.0625, 0.375, 0.0625, 0.375, 0.0625, 0.4375, 0.0625, 0.4375, 0.125, 0.375, 0.125, 0.125, 0.625, 0.1875, 0.625, 0.1875, 0.6875, 0.125, 0.6875, 0.125, 0.6875, 0.1875, 0.6875, 0.1562, 0.7188, 0.1459, 0.7291, 0.1379, 0.7325, 0.1311, 0.7262, 0.1266, 0.7113, 0.125, 0.6899, 0.125, 0.6899, 0.1266, 0.7113, 0.125, 0.7158, 0.1267, 0.7115, 0.1266, 0.7113, 0.1311, 0.7262, 0.1321, 0.7328, 0.1295, 0.7234, 0.1374, 0.7348, 0.1382, 0.7387, 0.1323, 0.7385, 0.1294, 0.7352, 0.137, 0.738, 0.2659, 0.8638, 0.2589, 0.6091, 0.1321, 0.7328, 0.125, 0.7158, 0.1321, 0.7328, 0.2589, 0.6091, 0.1324, 0.7333, 0.375, 0.9659, 0.3913, 0.9866, 0.2589, 0.6091, 0.2659, 0.8638, 0.4071, 0.0, 0.3913, 0.01332, 0.2589, 0.6091, 0.3976, 0.005311, 0.1267, 0.7115, 0.1295, 0.7234, 0.1324, 0.7333, 0.1317, 0.7271, 0.4097, 0.004741, 0.3914, 0.01786, 0.3913, 0.01332, 0.4018, 0.00601, 0.4312, 0.0, 0.4097, 0.004741, 0.4071, 0.0, 0.4129, 0.0004718, 0.4129, 0.0004718, 0.4018, 0.00601, 0.3976, 0.005311, 0.4041, 0.001793, 0.375, 0.9375, 0.4375, 0.9375, 0.4375, 1.0, 0.4312, 1.0, 0.4097, 0.9953, 0.3914, 0.9821, 0.3793, 0.9628, 0.375, 0.94, 0.3793, 0.9628, 0.3914, 0.9821, 0.3913, 0.9866, 0.3847, 0.9752, 0.375, 0.94, 0.3793, 0.9628, 0.375, 0.9659, 0.3784, 0.9619, 0.3784, 0.9619, 0.3847, 0.9752, 0.2659, 0.8638, 0.3881, 0.9786, 0.1875, 0.6875, 0.1875, 0.75, 0.185, 0.75, 0.1637, 0.7484, 0.1488, 0.7439, 0.1425, 0.7371, 0.1459, 0.7291, 0.1562, 0.7188, 0.1425, 0.7371, 0.1488, 0.7439, 0.2659, 0.8638, 0.1382, 0.7387, 0.1459, 0.7291, 0.1425, 0.7371, 0.137, 0.738, 0.1379, 0.7325, 0.1875, 0.6875, 0.25, 0.6875, 0.25, 0.75, 0.1875, 0.75, 0.375, 0.875, 0.4375, 0.875, 0.4375, 0.9375, 0.375, 0.9375, 0.4375, 0.9375, 0.5, 0.9375, 0.5, 1.0, 0.4375, 1.0, 0.4375, 0.875, 0.5, 0.875, 0.5, 0.9375, 0.4375, 0.9375, 0.5, 0.9375, 0.5625, 0.9375, 0.5625, 1.0, 0.5, 1.0, 0.5, 0.875, 0.5625, 0.875, 0.5625, 0.9375, 0.5, 0.9375, 0.5625, 0.875, 0.625, 0.875, 0.625, 0.9375, 0.5625, 0.9375, 0.5625, 0.8125, 0.625, 0.8125, 0.625, 0.875, 0.5625, 0.875, 0.5, 0.8125, 0.5625, 0.8125, 0.5625, 0.875, 0.5, 0.875, 0.6875, 0.6875, 0.75, 0.6875, 0.75, 0.75, 0.6875, 0.75, 0.5625, 0.75, 0.625, 0.75, 0.625, 0.8125, 0.5625, 0.8125, 0.625, 0.6875, 0.6875, 0.6875, 0.6875, 0.75, 0.625, 0.75, 0.625, 0.625, 0.6875, 0.625, 0.6875, 0.6875, 0.625, 0.6875, 0.6875, 0.625, 0.75, 0.625, 0.75, 0.6875, 0.6875, 0.6875, 0.625, 0.5625, 0.6875, 0.5625, 0.6875, 0.625, 0.625, 0.625, 0.6875, 0.5625, 0.75, 0.5625, 0.75, 0.625, 0.6875, 0.625, 0.625, 0.5, 0.6875, 0.5, 0.6875, 0.5625, 0.625, 0.5625, 0.6875, 0.5, 0.75, 0.5, 0.75, 0.5625, 0.6875, 0.5625, 0.5625, 0.4375, 0.625, 0.4375, 0.625, 0.5, 0.5625, 0.5, 0.5625, 0.375, 0.625, 0.375, 0.625, 0.4375, 0.5625, 0.4375, 0.5, 0.4375, 0.5625, 0.4375, 0.5625, 0.5, 0.5, 0.5, 0.5, 0.375, 0.5625, 0.375, 0.5625, 0.4375, 0.5, 0.4375, 0.4375, 0.4375, 0.5, 0.4375, 0.5, 0.5, 0.4375, 0.5, 0.4375, 0.375, 0.5, 0.375, 0.5, 0.4375, 0.4375, 0.4375, 0.375, 0.4375, 0.4375, 0.4375, 0.4375, 0.5, 0.4312, 0.5, 0.4097, 0.4952, 0.3914, 0.4821, 0.3793, 0.4627, 0.375, 0.4398, 0.375, 0.375, 0.4375, 0.375, 0.4375, 0.4375, 0.375, 0.4375, 0.25, 0.5, 0.3125, 0.5, 0.3125, 0.5625, 0.25, 0.5625, 0.3125, 0.5, 0.3148, 0.5, 0.3362, 0.5016, 0.3511, 0.5061, 0.3574, 0.5129, 0.3541, 0.5209, 0.3438, 0.5312, 0.3125, 0.5625, 0.375, 0.4398, 0.3793, 0.4627, 0.375, 0.4657, 0.3784, 0.4618, 0.3793, 0.4627, 0.3914, 0.4821, 0.3914, 0.4866, 0.3847, 0.4751, 0.413, 0.5005, 0.4018, 0.506, 0.3976, 0.5053, 0.404, 0.5018, 0.4071, 0.5, 0.3854, 0.5141, 0.379, 0.5024, 0.3914, 0.4866, 0.375, 0.4657, 0.3914, 0.4866, 0.379, 0.5024, 0.3738, 0.496, 0.375, 0.5341, 0.3678, 0.5157, 0.379, 0.5024, 0.3854, 0.5141, 0.363, 0.512, 0.3738, 0.496, 0.379, 0.5024, 0.3678, 0.5157, 0.3784, 0.4618, 0.3847, 0.4751, 0.3738, 0.496, 0.3882, 0.4785, 0.3574, 0.5129, 0.3511, 0.5061, 0.3738, 0.496, 0.3618, 0.5113, 0.3541, 0.5209, 0.3574, 0.5129, 0.363, 0.512, 0.3621, 0.5175, 0.3626, 0.5152, 0.3618, 0.5113, 0.3678, 0.5157, 0.3706, 0.5148, 0.3541, 0.5209, 0.3621, 0.5175, 0.3689, 0.5237, 0.3734, 0.5386, 0.375, 0.5598, 0.375, 0.5625, 0.3125, 0.5625, 0.3438, 0.5312, 0.3734, 0.5386, 0.3689, 0.5237, 0.3678, 0.5157, 0.3705, 0.5265, 0.375, 0.5598, 0.3734, 0.5386, 0.375, 0.5341, 0.3793, 0.5371, 0.3733, 0.5383, 0.3705, 0.5265, 0.3854, 0.5141, 0.3683, 0.5228, 0.375, 0.5598, 0.3793, 0.5371, 0.3914, 0.5178, 0.4097, 0.5047, 0.4312, 0.5, 0.4375, 0.5, 0.4375, 0.5625, 0.375, 0.5625, 0.4097, 0.5047, 0.3914, 0.5178, 0.3854, 0.5141, 0.4018, 0.506, 0.4312, 0.5, 0.4097, 0.5047, 0.4071, 0.5, 0.4097, 0.4952, 0.3125, 0.5625, 0.375, 0.5625, 0.375, 0.625, 0.3125, 0.625, 0.375, 0.5625, 0.4375, 0.5625, 0.4375, 0.625, 0.375, 0.625, 0.4375, 0.5, 0.5, 0.5, 0.5, 0.5625, 0.4375, 0.5625, 0.4375, 0.5625, 0.5, 0.5625, 0.5, 0.625, 0.4375, 0.625, 0.5, 0.5, 0.5625, 0.5, 0.5625, 0.5625, 0.5, 0.5625, 0.5, 0.5625, 0.5625, 0.5625, 0.5625, 0.625, 0.5, 0.625, 0.5625, 0.5, 0.625, 0.5, 0.625, 0.5625, 0.5625, 0.5625, 0.5625, 0.5625, 0.625, 0.5625, 0.625, 0.625, 0.5625, 0.625, 0.5625, 0.625, 0.625, 0.625, 0.625, 0.6875, 0.5625, 0.6875, 0.5, 0.625, 0.5625, 0.625, 0.5625, 0.6875, 0.5, 0.6875, 0.5, 0.6875, 0.5625, 0.6875, 0.5625, 0.75, 0.5, 0.75, 0.5625, 0.6875, 0.625, 0.6875, 0.625, 0.75, 0.5625, 0.75, 0.4375, 0.6875, 0.5, 0.6875, 0.5, 0.75, 0.4375, 0.75, 0.4375, 0.625, 0.5, 0.625, 0.5, 0.6875, 0.4375, 0.6875, 0.375, 0.6875, 0.4375, 0.6875, 0.4375, 0.75, 0.4313, 0.75, 0.4098, 0.7453, 0.3915, 0.7322, 0.3793, 0.7128, 0.375, 0.69, 0.375, 0.625, 0.4375, 0.625, 0.4375, 0.6875, 0.375, 0.6875, 0.3125, 0.625, 0.375, 0.625, 0.375, 0.6875, 0.3125, 0.6875, 0.3125, 0.6875, 0.375, 0.6875, 0.375, 0.69, 0.3734, 0.7113, 0.3689, 0.7262, 0.3621, 0.7325, 0.3541, 0.7291, 0.3438, 0.7188, 0.375, 0.69, 0.3793, 0.7128, 0.375, 0.7158, 0.3734, 0.7113, 0.3793, 0.7128, 0.3915, 0.7322, 0.393, 0.7413, 0.3848, 0.7253, 0.4131, 0.7504, 0.4019, 0.756, 0.393, 0.7413, 0.4043, 0.7517, 0.4071, 0.75, 0.375, 0.7529, 0.3723, 0.7409, 0.393, 0.7413, 0.375, 0.7158, 0.393, 0.7413, 0.3723, 0.7409, 0.3733, 0.7334, 0.3408, 0.75, 0.3579, 0.7428, 0.3723, 0.7409, 0.375, 0.7529, 0.363, 0.738, 0.3733, 0.7334, 0.3723, 0.7409, 0.3579, 0.7428, 0.3785, 0.712, 0.3848, 0.7253, 0.3733, 0.7334, 0.3884, 0.7289, 0.3621, 0.7325, 0.3689, 0.7262, 0.3733, 0.7334, 0.3637, 0.7367, 0.3541, 0.7291, 0.3621, 0.7325, 0.363, 0.738, 0.3574, 0.7371, 0.3598, 0.7376, 0.3637, 0.7367, 0.3635, 0.7426, 0.3602, 0.7457, 0.3125, 0.75, 0.3125, 0.6875, 0.3438, 0.7188, 0.3541, 0.7291, 0.3574, 0.7371, 0.3511, 0.7439, 0.3362, 0.7484, 0.3148, 0.75, 0.3362, 0.7484, 0.3511, 0.7439, 0.3579, 0.7428, 0.3485, 0.7455, 0.3148, 0.75, 0.3362, 0.7484, 0.3408, 0.75, 0.3366, 0.7482, 0.3366, 0.7482, 0.3485, 0.7455, 0.375, 0.7529, 0.3526, 0.7431, 0.375, 0.8102, 0.3793, 0.7873, 0.3915, 0.7679, 0.4098, 0.7548, 0.4313, 0.75, 0.4375, 0.75, 0.4375, 0.8125, 0.375, 0.8125, 0.4098, 0.7548, 0.3915, 0.7679, 0.375, 0.7529, 0.4019, 0.756, 0.4313, 0.75, 0.4098, 0.7548, 0.4071, 0.75, 0.4098, 0.7453, 0.25, 0.6875, 0.3125, 0.6875, 0.3125, 0.75, 0.25, 0.75, 0.375, 0.8125, 0.4375, 0.8125, 0.4375, 0.875, 0.375, 0.875, 0.4375, 0.75, 0.5, 0.75, 0.5, 0.8125, 0.4375, 0.8125, 0.4375, 0.8125, 0.5, 0.8125, 0.5, 0.875, 0.4375, 0.875, 0.5, 0.75, 0.5625, 0.75, 0.5625, 0.8125, 0.5, 0.8125, 0.25, 0.625, 0.3125, 0.625, 0.3125, 0.6875, 0.25, 0.6875, 0.25, 0.5625, 0.3125, 0.5625, 0.3125, 0.625, 0.25, 0.625, 0.1875, 0.5625, 0.25, 0.5625, 0.25, 0.625, 0.1875, 0.625, 0.1875, 0.625, 0.25, 0.625, 0.25, 0.6875, 0.1875, 0.6875])
me_cube_003.update()

# ---- objects
ob_cube = bpy.data.objects.new('Cube', me_cube_001)
ob_cylinder = bpy.data.objects.new('Cylinder', me_cylinder)
ob_cube_001 = bpy.data.objects.new('Cube.001', me_cube_003)

# ---- transforms, parenting, visibility, modifiers, constraints
ob_cube.location = (0.0, 0.0, 0.0)
ob_cylinder.location = (0.1134, 3.555e-08, 5.549)
ob_cylinder.scale = (0.163, 0.163, 2.43)
ob_cube_001.location = (0.0, 0.0, 0.0)

# ---- collection membership
col_collection.objects.link(ob_cube)
col_collection.objects.link(ob_cylinder)
col_collection.objects.link(ob_cube_001)

# ---- scene / render settings (as saved in the file)
scene.frame_start = 1; scene.frame_end = 250; scene.frame_set(1)
scene.render.engine = 'BLENDER_EEVEE_NEXT'
scene.cycles.sampling_pattern = 'TABULATED_SOBOL'
scene.view_settings.view_transform = 'Filmic'
bpy.context.view_layer.update()

# ---- added for rendering (the .blend has no active camera and no usable light): camera, sun
cam_auto = bpy.data.cameras.new('AutoCamera')
cam_auto.lens = 50.0
cam_auto.sensor_width = 36.0
cam_auto.clip_end = 1000.0
ob_auto_camera = bpy.data.objects.new('AutoCamera', cam_auto)
scene.collection.objects.link(ob_auto_camera)
ob_auto_camera.location = (11.1326, -12.6019, 11.5896)
ob_auto_camera.rotation_euler = (1.09748, -7.21219e-08, 0.694738)
scene.camera = ob_auto_camera
light_auto_sun = bpy.data.lights.new('AutoSun', 'SUN')
light_auto_sun.energy = 3.0
light_auto_sun.angle = 0.0523599
ob_auto_sun = bpy.data.objects.new('AutoSun', light_auto_sun)
scene.collection.objects.link(ob_auto_sun)
ob_auto_sun.rotation_euler = (0.872665, 0.174533, 0.523599)
bpy.context.view_layer.update()
